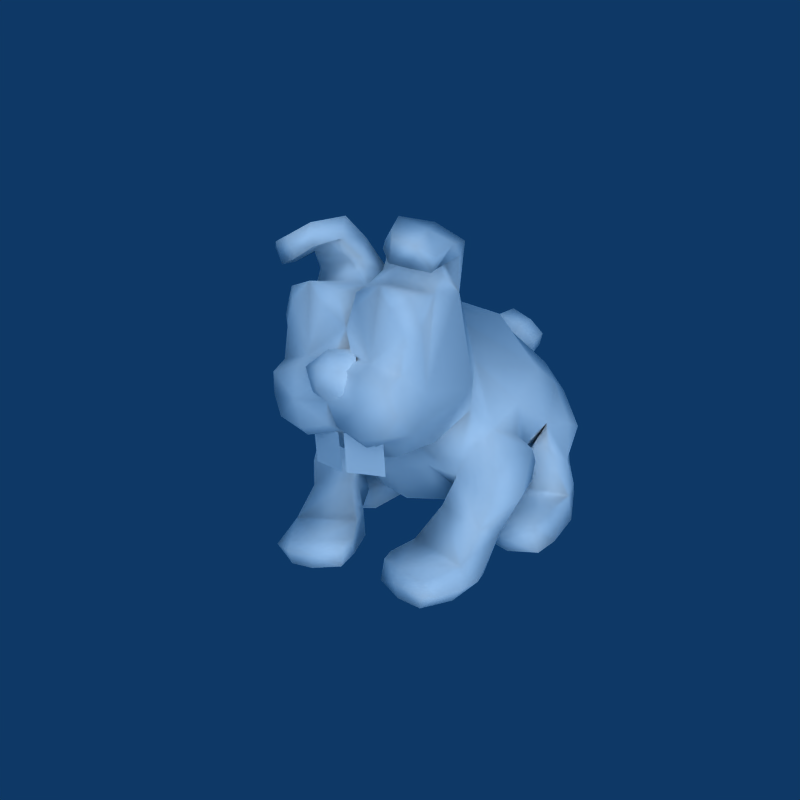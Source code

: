 # Source: Wipf.blend  (saved by Blender 2.49.2; exported with 4.5.12 LTS)
import bpy
from mathutils import Matrix  # noqa: F401  (used for matrix-valued properties, if any)

bpy.ops.wm.read_factory_settings(use_empty=True)
scene = bpy.context.scene
scene.name = 'Wipf'

# ---- collections
col_collection_1 = bpy.data.collections.new('Collection 1'); scene.collection.children.link(col_collection_1)
col_collection_2 = bpy.data.collections.new('Collection 2'); scene.collection.children.link(col_collection_2)
col_collection_3 = bpy.data.collections.new('Collection 3'); scene.collection.children.link(col_collection_3)
col_collection_3.hide_render = True
col_collection_3.hide_viewport = True
col_collection_4 = bpy.data.collections.new('Collection 4'); scene.collection.children.link(col_collection_4)
col_collection_4.hide_render = True
col_collection_4.hide_viewport = True

# ---- materials (node trees are filled in below, after node groups)
mat_wipf = bpy.data.materials.new('Wipf')
mat_wipf.alpha_threshold = 0.0
mat_wipf.diffuse_color = (1.0, 1.0, 1.0, 1.0)
mat_wipf.roughness = 0.5
mat_wipf.specular_intensity = 0.0

# ---- material node trees

# ---- world
world_world = bpy.data.worlds.new('World'); scene.world = world_world
world_world.color = (0.05656, 0.2208, 0.4)
world_world.use_sun_shadow = False
world_world.sun_shadow_jitter_overblur = 0.0
world_world.cycles.sampling_method = 'MANUAL'
world_world.cycles.sample_map_resolution = 256

# ---- cameras
cam_camera_001 = bpy.data.cameras.new('Camera.001')
cam_camera_001.passepartout_alpha = 0.2
cam_camera_001.clip_end = 100.0
cam_camera_001.lens = 35.0
cam_camera_001.show_passepartout = False
cam_camera_001.show_safe_areas = True
cam_camera_001.dof.focus_distance = 0.0
cam_camera_001.dof.aperture_fstop = 128.0
cam_camera = bpy.data.cameras.new('Camera')
cam_camera.passepartout_alpha = 0.2
cam_camera.clip_end = 100.0
cam_camera.lens = 35.0
cam_camera.ortho_scale = 7.314
cam_camera.show_passepartout = False
cam_camera.show_safe_areas = True
cam_camera.dof.focus_distance = 0.0
cam_camera.dof.aperture_fstop = 128.0

# ---- lights
light_lamp_002 = bpy.data.lights.new('Lamp.002', 'SUN')
light_lamp_002.transmission_factor = 0.0
light_lamp_002.angle = 1.571
light_lamp_002.energy = 0.5124
light_lamp_002.shadow_buffer_clip_start = 0.5
light_lamp_002.shadow_soft_size = 1.0
light_lamp_002.shadow_cascade_max_distance = 1000.0
light_lamp_002.cycles.use_multiple_importance_sampling = False
light_lamp_001 = bpy.data.lights.new('Lamp.001', 'SUN')
light_lamp_001.transmission_factor = 0.0
light_lamp_001.angle = 1.571
light_lamp_001.energy = 0.5124
light_lamp_001.shadow_buffer_clip_start = 0.5
light_lamp_001.shadow_soft_size = 1.0
light_lamp_001.shadow_cascade_max_distance = 1000.0
light_lamp_001.cycles.use_multiple_importance_sampling = False
light_lamp = bpy.data.lights.new('Lamp', 'SUN')
light_lamp.transmission_factor = 0.0
light_lamp.angle = 1.571
light_lamp.energy = 0.8781
light_lamp.shadow_buffer_clip_start = 0.5
light_lamp.shadow_soft_size = 1.0
light_lamp.shadow_cascade_max_distance = 1000.0
light_lamp.cycles.use_multiple_importance_sampling = False
light_spot = bpy.data.lights.new('Spot', 'SPOT')
light_spot.transmission_factor = 0.0
light_spot.cutoff_distance = 30.0
light_spot.energy = 87.81
light_spot.shadow_buffer_clip_start = 1.001
light_spot.shadow_soft_size = 1.0
light_spot.shadow_maximum_resolution = 0.006
light_spot.use_absolute_resolution = True
light_spot.spot_size = 1.309
light_spot.cycles.use_multiple_importance_sampling = False

# ---- meshes
me_wipf = bpy.data.meshes.new('Wipf')
me_wipf.from_pydata([(-0.1531, -5.221, 7.419), (-0.0589, 9.735, 34.27), (0.02636, -4.398, 43.43), (0.04166, -18.32, 5.135), (0.08099, -23.88, 13.22), (0.03072, -12.67, 41.74), (7.379, 8.131, 32.25), (9.819, -0.1205, 41.46), (8.122, -16.74, 6.238), (13.52, -9.347, 8.255), (20.88, -5.557, 20.96), (17.12, -17.3, 21.84), (17.87, -19.0, 35.59), (18.09, -5.297, 40.26), (19.83, -9.591, 50.58), (16.09, -12.98, 53.52), (10.58, -17.12, 54.13), (18.08, -19.66, 51.31), (4.092, -6.604, 50.94), (16.81, -0.01723, 13.17), (15.15, 5.184, 23.0), (15.5, -1.285, 39.8), (7.985, -23.73, 11.36), (5.419, -12.11, 42.36), (15.39, -20.78, 13.71), (15.43, -18.89, 41.92), (13.47, -1.023, 46.73), (18.78, -6.036, 47.71), (12.78, -5.193, 54.15), (6.891, -9.52, 55.71), (10.55, -12.66, 50.56), (19.31, -15.31, 48.75), (8.835, -17.91, 50.34), (13.43, -21.21, 52.74), (2.319, -9.882, 44.61), (3.144, -9.567, 46.88), (18.27, -2.842, 50.26), (5.692, -12.84, 51.36), (12.08, -20.6, 48.04), (-0.0001716, 22.06, 32.5), (-0.0002184, 32.36, 27.55), (21.19, 9.256, -3.992), (23.84, 8.889, 13.33), (24.63, 16.76, 19.47), (12.35, 21.77, 30.0), (7.73, -4.508, 0.2071), (28.16, 7.286, 3.619), (27.91, 7.599, -4.186), (25.08, -3.576, 1.824), (29.62, -0.7267, -4.748), (22.68, 2.29, -13.06), (13.35, -4.27, -9.229), (23.83, -8.907, -10.27), (25.35, -2.77, -13.19), (24.12, -8.16, -21.23), (10.38, -6.486, -15.01), (25.27, -12.68, -20.68), (16.49, -16.62, -22.84), (5.483, -17.05, -16.67), (12.58, -22.99, -15.77), (21.5, -23.13, -20.1), (11.85, -24.58, -19.01), (10.67, 46.17, 3.353), (23.7, 27.9, 12.94), (19.88, 42.17, 6.236), (25.83, 20.35, -1.947), (26.59, 31.37, -8.964), (19.72, 30.34, -12.8), (19.21, 22.64, -5.124), (28.44, 25.41, -5.661), (22.83, 34.06, -17.01), (19.0, 32.64, -19.23), (27.58, 31.94, -17.64), (25.06, 15.87, -22.2), (16.13, 16.93, -21.47), (16.51, 5.73, -21.13), (21.94, 16.41, -13.5), (22.07, 4.215, -18.63), (30.93, 13.33, -21.53), (23.19, 13.27, 0.3021), (24.19, 15.17, 3.269), (18.81, 26.9, -3.149), (9.014, 34.62, 22.36), (17.38, 2.617, -6.455), (23.42, 9.045, 5.386), (14.22, -2.452, -5.072), (18.45, -1.281, 4.438), (27.99, 9.173, -0.06992), (25.48, 0.6853, 4.631), (25.36, -6.621, -4.895), (14.36, 0.9366, -13.29), (13.25, -7.28, -7.684), (23.11, -15.98, -16.1), (15.37, -4.152, -22.27), (8.464, -11.64, -15.2), (9.489, -7.494, -21.1), (24.52, -18.18, -19.95), (22.6, -18.82, -22.84), (6.072, -20.21, -16.87), (6.835, -15.14, -21.67), (18.46, -23.67, -17.06), (18.19, -24.52, -23.05), (19.68, -25.56, -19.33), (12.23, -24.19, -22.69), (13.96, 43.39, 12.83), (18.02, 43.94, -6.559), (24.95, 21.25, 4.567), (21.62, 40.86, -4.251), (23.25, 20.34, -12.49), (19.01, 21.78, -7.792), (28.97, 28.48, -12.89), (17.35, 24.83, -20.98), (30.19, 24.59, -20.96), (16.15, 16.49, -14.32), (29.02, 14.09, -14.65), (20.72, 7.941, -13.91), (30.45, 5.819, -21.11), (20.6, 3.217, 8.084), (15.52, -4.387, -1.196), (5.678, -21.42, -21.75), (16.14, 21.76, -12.91), (30.08, 22.88, -13.82), (17.48, 6.559, -15.2), (27.89, 7.372, -15.01), (23.06, 4.691, -22.17), (24.81, 32.47, -19.99), (19.57, 34.54, -9.537), (27.88, 27.3, 3.223), (27.81, 33.12, 0.5436), (-7.379, 8.127, 32.25), (-9.819, -0.1205, 41.46), (-8.122, -16.74, 6.238), (-13.52, -9.347, 8.255), (-20.88, -5.557, 20.96), (-17.87, -19.0, 35.59), (-18.09, -5.297, 40.26), (-21.41, -9.59, 50.58), (-16.09, -12.98, 53.52), (-9.979, -17.19, 55.11), (-12.16, -17.18, 49.55), (-18.08, -19.66, 51.31), (-4.092, -6.604, 50.94), (-7.45, -9.179, 46.55), (-16.81, -0.01723, 13.17), (-15.15, 5.184, 23.0), (-15.5, -1.285, 39.8), (-7.985, -23.73, 11.36), (-15.39, -20.78, 13.71), (-15.43, -18.89, 41.92), (-13.47, -1.023, 46.73), (-18.78, -6.036, 47.71), (-12.78, -5.193, 54.15), (-6.891, -9.52, 55.71), (-10.55, -12.66, 50.56), (-22.27, -15.72, 49.24), (-8.835, -17.91, 50.34), (-13.43, -21.21, 52.74), (-2.319, -9.882, 44.61), (-3.144, -9.567, 46.88), (-18.27, -2.842, 50.26), (-5.692, -12.84, 51.36), (-12.08, -20.6, 48.04), (-21.19, 9.256, -3.992), (-23.84, 8.889, 13.33), (-24.63, 16.76, 19.47), (-12.35, 21.77, 30.0), (-28.16, 7.286, 3.619), (-27.91, 7.599, -4.186), (-25.08, -3.576, 1.824), (-29.62, -0.7267, -4.748), (-22.68, 2.29, -13.06), (-13.35, -4.27, -9.229), (-23.83, -8.907, -10.27), (-25.35, -2.77, -13.19), (-24.12, -8.16, -21.23), (-10.38, -6.486, -15.01), (-25.89, -12.68, -20.68), (-16.49, -16.62, -22.84), (-5.483, -17.05, -16.67), (-12.58, -22.99, -15.77), (-24.05, -23.13, -20.12), (-11.85, -24.58, -19.01), (-10.67, 46.17, 3.353), (-23.7, 27.9, 12.94), (-19.88, 42.17, 6.236), (-24.95, 19.57, -1.478), (-26.59, 31.37, -8.964), (-19.72, 30.34, -12.8), (-19.21, 22.64, -5.124), (-29.62, 25.82, -4.171), (-22.83, 34.06, -17.01), (-19.0, 32.64, -19.23), (-27.58, 31.94, -17.64), (-25.11, 15.87, -22.21), (-16.13, 16.93, -21.47), (-16.51, 5.73, -21.13), (-21.94, 16.41, -13.5), (-22.07, 4.215, -18.63), (-30.93, 13.33, -21.53), (-23.19, 13.27, 0.3021), (-24.19, 15.17, 3.269), (-9.014, 34.62, 22.36), (-17.38, 2.617, -6.455), (-23.42, 9.045, 5.386), (-14.22, -2.452, -5.072), (-18.45, -1.281, 4.438), (-27.99, 9.173, -0.06992), (-25.48, 0.6853, 4.631), (-25.36, -6.621, -4.895), (-14.36, 0.9366, -13.29), (-13.25, -7.28, -7.684), (-23.72, -15.98, -16.1), (-15.37, -4.152, -22.27), (-8.464, -11.64, -15.2), (-9.489, -7.494, -21.1), (-25.95, -18.18, -19.95), (-22.6, -18.82, -22.84), (-6.072, -20.21, -16.87), (-6.835, -15.14, -21.67), (-18.46, -23.67, -17.06), (-18.19, -24.52, -23.05), (-18.3, -25.56, -19.33), (-12.23, -24.19, -22.69), (-13.96, 43.39, 12.83), (-18.02, 43.94, -6.559), (-24.95, 21.25, 4.567), (-21.62, 40.86, -4.251), (-23.25, 20.34, -12.49), (-20.53, 20.43, -5.733), (-28.97, 28.48, -12.89), (-17.35, 24.83, -20.98), (-30.19, 24.59, -20.96), (-16.15, 16.49, -14.32), (-29.02, 14.09, -14.65), (-20.72, 7.941, -13.91), (-30.45, 5.819, -21.11), (-20.6, 3.217, 8.084), (-15.52, -4.387, -1.196), (-5.678, -21.42, -21.75), (-16.14, 21.76, -12.91), (-30.08, 22.88, -13.82), (-17.48, 6.559, -15.2), (-27.89, 7.372, -15.01), (-23.06, 4.691, -22.17), (-24.81, 32.47, -19.99), (-19.57, 34.54, -9.537), (-28.68, 25.72, 4.361), (-28.61, 33.12, 0.543), (-3.629, 40.94, 17.95), (-5.256, 44.24, 15.08), (3.629, 40.94, 17.95), (0.01083, -18.25, 29.52), (15.34, -21.26, 34.1), (9.111, -19.97, 43.52), (0.03537, -20.25, 34.21), (15.47, -23.08, 26.81), (2.266, -21.76, 28.79), (2.343, -18.89, 41.65), (12.83, -21.76, 39.3), (4.368, -21.76, 39.11), (16.99, -19.52, 29.96), (-15.34, -21.26, 34.1), (-9.111, -19.97, 43.52), (-2.343, -18.89, 41.65), (-12.83, -21.76, 39.3), (-4.368, -21.76, 39.11), (-16.99, -19.52, 29.96), (0.1124, -30.04, 28.69), (0.1124, -26.33, 31.35), (0.1124, -30.77, 24.19), (5.998, -24.97, 25.55), (4.253, -22.75, 29.13), (4.253, -27.19, 21.97), (4.253, -28.55, 27.77), (12.16, -17.18, 49.55), (7.45, -9.179, 46.55), (15.69, -10.78, 40.74), (15.71, -8.639, 44.8), (18.4, -13.84, 46.2), (15.8, -18.88, 46.91), (16.56, -9.55, 48.04), (19.33, -17.11, 46.03), (-5.998, -24.97, 25.55), (-4.253, -22.75, 29.13), (-4.253, -27.19, 21.97), (-4.253, -28.55, 27.77), (-15.69, -10.78, 40.74), (-5.419, -12.11, 42.36), (-15.71, -8.639, 44.8), (-18.4, -13.84, 46.2), (-15.8, -18.88, 46.91), (-16.56, -9.55, 48.04), (-19.33, -17.11, 46.03), (0.03623, -27.79, 20.63), (7.943, -25.86, 11.57), (8.122, -28.65, 20.43), (7.988, -27.81, 13.76), (16.5, -26.18, 19.61), (7.928, -27.2, 27.1), (14.03, -27.38, 15.27), (14.85, -27.4, 25.16), (1.258, -26.92, 15.42), (7e-05, 27.58, -14.67), (-5e-05, 47.31, -2.223), (0.0, -2.538, -10.95), (0.0, -5.302, 0.5881), (-0.00011, 10.69, -15.64), (18.42, 22.28, -2.911), (8.983, 0.1016, -10.31), (16.53, 34.97, -8.532), (9.782, 42.92, -6.765), (8.671, 13.57, -12.89), (13.99, 21.69, -8.789), (-7.943, -25.86, 11.57), (-17.12, -17.3, 21.84), (-8.122, -28.65, 20.43), (-7.988, -27.81, 13.76), (-15.47, -23.08, 26.81), (-16.5, -26.18, 19.61), (-7.928, -27.2, 27.1), (-14.03, -27.38, 15.27), (-14.85, -27.4, 25.16), (-1.258, -26.92, 15.42), (-18.42, 22.28, -2.911), (-8.983, 0.1016, -10.31), (-7.73, -4.508, 0.2071), (-13.99, 21.69, -8.789), (-9.782, 42.92, -6.765), (-8.671, 13.57, -12.89), (-18.81, 26.9, -3.149), (-16.53, 34.97, -8.532), (-0.0001, 40.08, 19.54), (-4.016, 45.28, 11.52), (0.0, 45.71, 9.417), (4.016, 45.28, 11.52), (5.256, 44.24, 15.08), (-0.00012, 43.36, 24.52), (-5.779, 44.71, 21.99), (-8.37, 48.46, 17.1), (-6.396, 50.29, 12.4), (0.0, 50.59, 9.0), (6.396, 50.29, 12.4), (8.37, 48.46, 17.1), (5.779, 44.71, 21.99), (-6e-05, 52.14, 24.63), (-5.779, 51.34, 22.1), (-8.37, 53.25, 18.04), (-6.396, 55.34, 14.13), (0.0, 57.41, 11.42), (6.396, 55.34, 14.13), (8.37, 53.25, 18.04), (5.779, 51.34, 22.1), (0.0, 57.62, 18.77), (8.216, -23.35, 28.51), (-8.216, -23.35, 28.51), (-2.266, -21.76, 28.79), (9.668, -22.54, 13.2), (9.668, -22.54, 4.259), (0.9753, -24.61, 4.259), (0.9813, -24.64, 13.19), (-0.3614, -24.56, 4.118), (-9.062, -22.53, 4.049), (-9.153, -22.62, 12.98), (-0.4439, -24.62, 13.05), (0.05631, -25.66, 27.92)], [], [(7, 21, 20), (6, 7, 20), (22, 8, 24), (8, 22, 4), (3, 8, 4), (8, 9, 24), (9, 0, 19), (0, 9, 8), (0, 8, 3), (22, 294, 4), (294, 22, 24), (25, 12, 276), (253, 25, 276), (23, 253, 276), (253, 23, 5), (257, 253, 5), (254, 257, 5), (13, 277, 276), (26, 13, 21), (13, 26, 36), (27, 13, 36), (13, 27, 280), (277, 13, 280), (14, 27, 36), (14, 31, 281), (278, 14, 281), (15, 14, 36), (28, 15, 36), (15, 28, 29), (16, 15, 29), (15, 16, 33), (17, 15, 33), (15, 17, 31), (14, 15, 31), (16, 29, 37), (32, 16, 37), (16, 32, 38), (33, 16, 38), (274, 32, 37), (30, 274, 37), (274, 279, 38), (32, 274, 38), (17, 33, 38), (279, 17, 38), (17, 279, 281), (31, 17, 281), (28, 18, 29), (18, 7, 2), (34, 2, 5), (2, 34, 35), (18, 2, 35), (18, 35, 37), (29, 18, 37), (34, 275, 35), (275, 34, 5), (23, 275, 5), (275, 30, 37), (35, 275, 37), (11, 276, 12), (260, 11, 12), (260, 255, 11), (36, 26, 18), (18, 28, 36), (26, 21, 7), (7, 18, 26), (1, 2, 7), (7, 6, 1), (278, 280, 27), (27, 14, 278), (24, 9, 10), (10, 11, 24), (19, 20, 10), (10, 9, 19), (21, 13, 10), (20, 21, 10), (13, 11, 10), (276, 11, 13), (80, 79, 307), (106, 80, 307), (81, 106, 307), (106, 43, 42), (80, 106, 42), (79, 80, 42), (84, 79, 42), (117, 84, 42), (106, 63, 43), (85, 118, 45), (42, 43, 20), (117, 42, 20), (19, 117, 20), (43, 44, 6), (20, 43, 6), (44, 39, 1), (6, 44, 1), (118, 0, 45), (45, 0, 305), (86, 117, 19), (118, 86, 19), (0, 118, 19), (117, 88, 46), (84, 117, 46), (79, 84, 46), (87, 79, 46), (79, 87, 47), (41, 79, 47), (118, 89, 48), (86, 118, 48), (117, 86, 48), (88, 117, 48), (50, 47, 49), (48, 89, 49), (90, 83, 50), (93, 90, 50), (54, 93, 50), (83, 90, 51), (85, 83, 51), (118, 85, 51), (91, 118, 51), (94, 91, 51), (55, 94, 51), (93, 55, 51), (90, 93, 51), (118, 91, 52), (89, 118, 52), (50, 49, 53), (54, 50, 53), (56, 54, 53), (99, 94, 55), (95, 99, 55), (93, 95, 55), (92, 96, 56), (97, 54, 56), (96, 97, 56), (95, 93, 57), (99, 95, 57), (94, 99, 58), (119, 98, 58), (99, 119, 58), (100, 92, 59), (58, 98, 59), (92, 100, 60), (96, 92, 60), (97, 96, 60), (101, 97, 60), (102, 101, 60), (100, 102, 60), (97, 101, 57), (119, 99, 57), (103, 119, 57), (101, 103, 57), (59, 98, 61), (100, 59, 61), (102, 100, 61), (101, 102, 61), (103, 101, 61), (119, 103, 61), (98, 119, 61), (310, 303, 62), (62, 104, 64), (104, 63, 64), (120, 108, 65), (109, 120, 65), (109, 106, 68), (106, 109, 65), (107, 69, 66), (105, 107, 66), (110, 66, 69), (120, 67, 71), (111, 120, 71), (121, 112, 72), (110, 121, 72), (112, 78, 73), (74, 111, 73), (75, 74, 73), (78, 116, 73), (120, 111, 74), (113, 120, 74), (122, 113, 74), (75, 122, 74), (77, 122, 75), (122, 115, 76), (113, 122, 76), (120, 113, 76), (108, 120, 76), (121, 108, 76), (114, 121, 76), (123, 114, 76), (115, 123, 76), (123, 115, 77), (115, 122, 77), (123, 116, 78), (114, 123, 78), (121, 114, 78), (112, 121, 78), (116, 123, 77), (59, 92, 94), (94, 58, 59), (104, 82, 63), (124, 77, 75), (75, 73, 124), (116, 77, 124), (124, 73, 116), (65, 69, 106), (70, 71, 67), (65, 108, 121), (69, 65, 121), (110, 69, 121), (110, 72, 70), (70, 66, 110), (67, 66, 70), (71, 70, 125), (125, 73, 111), (111, 71, 125), (112, 73, 125), (125, 72, 112), (70, 72, 125), (81, 307, 309), (66, 67, 126), (105, 66, 126), (126, 309, 105), (64, 105, 62), (107, 105, 64), (67, 120, 68), (120, 109, 68), (310, 62, 105), (105, 309, 310), (81, 126, 67), (68, 81, 67), (106, 81, 68), (309, 126, 81), (63, 82, 43), (82, 44, 43), (40, 39, 44), (82, 40, 44), (127, 63, 106), (106, 69, 127), (107, 64, 128), (128, 69, 107), (127, 69, 128), (127, 128, 64), (64, 63, 127), (47, 50, 41), (50, 83, 41), (49, 87, 46), (88, 49, 46), (87, 49, 47), (49, 88, 48), (52, 53, 49), (89, 52, 49), (91, 92, 52), (94, 92, 91), (57, 93, 54), (54, 97, 57), (92, 53, 52), (92, 56, 53), (144, 145, 130), (129, 144, 130), (147, 131, 146), (4, 146, 131), (3, 4, 131), (147, 132, 131), (143, 0, 132), (132, 0, 131), (131, 0, 3), (4, 313, 146), (147, 146, 313), (286, 134, 148), (286, 148, 262), (287, 286, 262), (5, 287, 262), (263, 5, 262), (5, 263, 254), (286, 288, 135), (149, 145, 135), (159, 149, 135), (150, 159, 135), (291, 150, 135), (288, 291, 135), (159, 150, 136), (292, 154, 136), (289, 292, 136), (159, 136, 137), (151, 159, 137), (152, 151, 137), (138, 152, 137), (156, 138, 137), (140, 156, 137), (154, 140, 137), (136, 154, 137), (160, 152, 138), (155, 160, 138), (161, 155, 138), (156, 161, 138), (160, 155, 139), (153, 160, 139), (161, 290, 139), (155, 161, 139), (161, 156, 140), (290, 161, 140), (292, 290, 140), (154, 292, 140), (152, 141, 151), (2, 130, 141), (5, 2, 157), (158, 157, 2), (141, 158, 2), (160, 158, 141), (152, 160, 141), (158, 142, 157), (5, 157, 142), (287, 5, 142), (160, 153, 142), (158, 160, 142), (134, 286, 314), (266, 134, 314), (314, 317, 266), (141, 149, 159), (159, 151, 141), (130, 145, 149), (149, 141, 130), (130, 2, 1), (1, 129, 130), (150, 291, 289), (289, 136, 150), (133, 132, 147), (147, 314, 133), (133, 144, 143), (143, 132, 133), (133, 135, 145), (133, 145, 144), (133, 314, 135), (135, 314, 286), (323, 199, 200), (323, 200, 225), (329, 323, 225), (163, 164, 225), (200, 163, 225), (163, 200, 199), (203, 163, 199), (163, 203, 236), (164, 183, 225), (325, 237, 204), (144, 164, 163), (144, 163, 236), (143, 144, 236), (129, 165, 164), (129, 164, 144), (1, 39, 165), (1, 165, 129), (0, 237, 325), (0, 325, 305), (143, 236, 205), (143, 205, 237), (0, 143, 237), (166, 207, 236), (203, 166, 236), (166, 203, 199), (206, 166, 199), (167, 206, 199), (162, 167, 199), (168, 208, 237), (205, 168, 237), (168, 205, 236), (207, 168, 236), (169, 167, 170), (169, 208, 168), (170, 202, 209), (170, 209, 212), (174, 170, 212), (171, 209, 202), (204, 171, 202), (171, 204, 237), (210, 171, 237), (171, 210, 213), (175, 171, 213), (171, 175, 212), (209, 171, 212), (172, 210, 237), (208, 172, 237), (173, 169, 170), (173, 170, 174), (176, 173, 174), (175, 213, 218), (214, 175, 218), (175, 214, 212), (176, 215, 211), (176, 174, 216), (176, 216, 215), (177, 212, 214), (177, 214, 218), (178, 218, 213), (178, 217, 238), (218, 178, 238), (179, 211, 219), (179, 217, 178), (180, 219, 211), (215, 180, 211), (180, 215, 216), (220, 180, 216), (180, 220, 221), (180, 221, 219), (177, 220, 216), (177, 218, 238), (222, 177, 238), (177, 222, 220), (181, 217, 179), (181, 179, 219), (221, 181, 219), (181, 221, 220), (222, 181, 220), (181, 222, 238), (217, 181, 238), (182, 303, 327), (184, 223, 182), (184, 183, 223), (185, 227, 239), (228, 185, 239), (188, 225, 228), (185, 228, 225), (186, 189, 226), (186, 226, 224), (189, 186, 229), (191, 187, 239), (230, 191, 239), (192, 231, 240), (229, 192, 240), (193, 198, 231), (193, 230, 194), (193, 194, 195), (193, 235, 198), (194, 230, 239), (232, 194, 239), (194, 232, 241), (195, 194, 241), (195, 241, 197), (196, 234, 241), (232, 196, 241), (196, 232, 239), (227, 196, 239), (196, 227, 240), (233, 196, 240), (196, 233, 242), (234, 196, 242), (197, 234, 242), (197, 241, 234), (198, 235, 242), (233, 198, 242), (198, 233, 240), (231, 198, 240), (197, 242, 235), (213, 211, 179), (179, 178, 213), (183, 201, 223), (195, 197, 243), (243, 193, 195), (243, 197, 235), (235, 193, 243), (225, 189, 185), (187, 191, 190), (240, 227, 185), (240, 185, 189), (229, 240, 189), (190, 192, 229), (229, 186, 190), (190, 186, 187), (244, 190, 191), (230, 193, 244), (244, 191, 230), (244, 193, 231), (231, 192, 244), (244, 192, 190), (245, 187, 186), (245, 186, 224), (224, 330, 245), (182, 224, 184), (184, 224, 226), (188, 239, 187), (188, 228, 239), (224, 182, 327), (327, 330, 224), (187, 245, 329), (187, 329, 188), (188, 329, 225), (329, 245, 330), (164, 201, 183), (164, 165, 201), (165, 39, 40), (165, 40, 201), (225, 183, 246), (246, 189, 225), (247, 184, 226), (226, 189, 247), (247, 189, 246), (184, 247, 246), (246, 183, 184), (162, 170, 167), (162, 202, 170), (166, 206, 169), (166, 169, 207), (167, 169, 206), (168, 207, 169), (169, 173, 172), (169, 172, 208), (172, 211, 210), (210, 211, 213), (174, 212, 177), (177, 216, 174), (172, 173, 211), (173, 176, 211), (331, 40, 82), (250, 331, 82), (248, 201, 40), (331, 248, 40), (249, 223, 201), (248, 249, 201), (332, 182, 223), (249, 332, 223), (333, 303, 182), (332, 333, 182), (334, 62, 303), (333, 334, 303), (335, 104, 62), (334, 335, 62), (250, 82, 104), (335, 250, 104), (252, 12, 25), (258, 252, 25), (259, 253, 257), (253, 258, 25), (254, 251, 256), (254, 259, 257), (353, 255, 252), (252, 258, 353), (353, 259, 254), (254, 256, 353), (353, 258, 253), (253, 259, 353), (260, 12, 252), (252, 255, 260), (148, 134, 261), (264, 148, 261), (265, 263, 262), (148, 264, 262), (355, 251, 254), (263, 265, 254), (261, 317, 354), (354, 264, 261), (254, 265, 354), (354, 355, 254), (262, 264, 354), (354, 265, 262), (261, 134, 266), (266, 317, 261), (251, 268, 271), (271, 273, 270), (271, 268, 273), (268, 267, 273), (293, 272, 269), (272, 270, 273), (272, 273, 269), (269, 273, 267), (274, 30, 280), (278, 274, 280), (274, 278, 281), (279, 274, 281), (275, 23, 276), (277, 275, 276), (275, 277, 280), (30, 275, 280), (268, 251, 283), (282, 285, 283), (285, 268, 283), (285, 267, 268), (269, 284, 293), (285, 282, 284), (269, 285, 284), (267, 285, 269), (291, 153, 139), (289, 291, 139), (292, 289, 139), (290, 292, 139), (286, 287, 142), (288, 286, 142), (291, 288, 142), (153, 291, 142), (294, 24, 299), (296, 294, 299), (294, 296, 301), (4, 294, 301), (353, 256, 364), (298, 353, 364), (353, 298, 300), (255, 353, 300), (293, 4, 301), (297, 255, 300), (293, 295, 364), (293, 301, 295), (295, 298, 364), (295, 301, 296), (295, 299, 297), (295, 296, 299), (295, 297, 300), (295, 300, 298), (11, 255, 297), (297, 299, 24), (24, 11, 297), (309, 312, 302), (310, 309, 302), (303, 310, 302), (311, 306, 302), (312, 311, 302), (312, 309, 307), (79, 312, 307), (311, 83, 308), (306, 311, 308), (304, 306, 308), (312, 79, 41), (311, 312, 41), (83, 311, 41), (83, 85, 45), (308, 83, 45), (304, 308, 45), (305, 304, 45), (320, 147, 313), (316, 320, 313), (322, 316, 313), (4, 322, 313), (364, 355, 354), (319, 364, 354), (321, 319, 354), (317, 321, 354), (4, 293, 322), (321, 317, 318), (315, 293, 364), (322, 293, 315), (364, 319, 315), (316, 322, 315), (318, 320, 315), (320, 316, 315), (321, 318, 315), (319, 321, 315), (318, 317, 314), (147, 320, 318), (318, 314, 147), (302, 330, 327), (302, 327, 303), (302, 306, 328), (302, 328, 326), (199, 323, 326), (324, 202, 328), (324, 328, 306), (304, 324, 306), (162, 199, 326), (162, 326, 328), (202, 162, 328), (325, 204, 202), (324, 325, 202), (325, 324, 304), (305, 325, 304), (326, 330, 302), (326, 323, 329), (330, 326, 329), (336, 331, 250), (343, 336, 250), (337, 248, 331), (336, 337, 331), (338, 249, 248), (337, 338, 248), (339, 332, 249), (338, 339, 249), (340, 333, 332), (339, 340, 332), (341, 334, 333), (340, 341, 333), (342, 335, 334), (341, 342, 334), (343, 250, 335), (342, 343, 335), (344, 336, 343), (351, 344, 343), (345, 337, 336), (344, 345, 336), (346, 338, 337), (345, 346, 337), (347, 339, 338), (346, 347, 338), (348, 340, 339), (347, 348, 339), (349, 341, 340), (348, 349, 340), (350, 342, 341), (349, 350, 341), (351, 343, 342), (350, 351, 342), (351, 352, 344), (344, 352, 345), (345, 352, 346), (346, 352, 347), (347, 352, 348), (348, 352, 349), (349, 352, 350), (350, 352, 351), (358, 357, 359), (357, 356, 359), (362, 360, 363), (361, 360, 362), (251, 364, 256), (355, 364, 251)])
me_wipf.polygons.foreach_set('use_smooth', [True] * 708)
_uv = me_wipf.uv_layers.new(name='UVTex')
_uv.uv.foreach_set('vector', [0.4043, 0.3828, 0.3809, 0.3887, 0.3359, 0.3105, 0.4043, 0.3203, 0.4043, 0.3828, 0.3359, 0.3105, 0.2246, 0.4473, 0.2109, 0.416, 0.25, 0.4277, 0.2109, 0.416, 0.2246, 0.4473, 0.2051, 0.4707, 0.1816, 0.4316, 0.2109, 0.416, 0.2051, 0.4707, 0.2109, 0.416, 0.2246, 0.3789, 0.25, 0.4277, 0.2246, 0.3789, 0.1621, 0.3789, 0.2539, 0.3105, 0.1621, 0.3789, 0.2246, 0.3789, 0.2109, 0.416, 0.1621, 0.3789, 0.2109, 0.416, 0.1816, 0.4316, 0.2246, 0.4473, 0.2305, 0.4512, 0.2051, 0.4707, 0.2305, 0.4512, 0.2246, 0.4473, 0.25, 0.4277, 0.3711, 0.4609, 0.3418, 0.4512, 0.375, 0.4219, 0.3945, 0.4707, 0.3711, 0.4609, 0.375, 0.4219, 0.4199, 0.4355, 0.3945, 0.4707, 0.375, 0.4219, 0.3945, 0.4707, 0.4199, 0.4355, 0.4473, 0.4434, 0.4277, 0.4707, 0.3945, 0.4707, 0.4473, 0.4434, 0.4551, 0.5, 0.4277, 0.4707, 0.4473, 0.4434, 0.7472, 0.8031, 0.7203, 0.7734, 0.7511, 0.7723, 0.7376, 0.9177, 0.7162, 0.9708, 0.7485, 0.9615, 0.7162, 0.9708, 0.7376, 0.9177, 0.7103, 0.9141, 0.6951, 0.9278, 0.7162, 0.9708, 0.7103, 0.9141, 0.7472, 0.8031, 0.7022, 0.8005, 0.6942, 0.7708, 0.7203, 0.7734, 0.7472, 0.8031, 0.6942, 0.7708, 0.6813, 0.9064, 0.6951, 0.9278, 0.7103, 0.9141, 0.6813, 0.9064, 0.6527, 0.8933, 0.6299, 0.8974, 0.6468, 0.9131, 0.6813, 0.9064, 0.6299, 0.8974, 0.6793, 0.8794, 0.6813, 0.9064, 0.7103, 0.9141, 0.712, 0.8852, 0.6793, 0.8794, 0.7103, 0.9141, 0.6793, 0.8794, 0.712, 0.8852, 0.7141, 0.858, 0.6782, 0.8476, 0.6793, 0.8794, 0.7141, 0.858, 0.6793, 0.8794, 0.6782, 0.8476, 0.6587, 0.8546, 0.651, 0.8703, 0.6793, 0.8794, 0.6587, 0.8546, 0.6793, 0.8794, 0.651, 0.8703, 0.6527, 0.8933, 0.6813, 0.9064, 0.6793, 0.8794, 0.6527, 0.8933, 0.6782, 0.8476, 0.7141, 0.858, 0.7162, 0.8247, 0.6698, 0.8229, 0.6782, 0.8476, 0.7162, 0.8247, 0.6782, 0.8476, 0.6698, 0.8229, 0.6343, 0.8321, 0.6587, 0.8546, 0.6782, 0.8476, 0.6343, 0.8321, 0.6587, 0.7195, 0.6614, 0.6991, 0.6954, 0.6907, 0.6878, 0.7188, 0.6587, 0.7195, 0.6954, 0.6907, 0.6587, 0.7195, 0.6372, 0.7382, 0.6374, 0.7135, 0.6614, 0.6991, 0.6587, 0.7195, 0.6374, 0.7135, 0.651, 0.8703, 0.6587, 0.8546, 0.6343, 0.8321, 0.623, 0.8652, 0.651, 0.8703, 0.6343, 0.8321, 0.651, 0.8703, 0.623, 0.8652, 0.6299, 0.8974, 0.6527, 0.8933, 0.651, 0.8703, 0.6299, 0.8974, 0.712, 0.8852, 0.7469, 0.8586, 0.7141, 0.858, 0.7469, 0.8586, 0.7766, 0.9286, 0.8023, 0.8595, 0.7796, 0.8239, 0.8023, 0.8595, 0.8018, 0.8007, 0.8023, 0.8595, 0.7796, 0.8239, 0.7638, 0.8301, 0.7469, 0.8586, 0.8023, 0.8595, 0.7638, 0.8301, 0.7469, 0.8586, 0.7638, 0.8301, 0.7162, 0.8247, 0.7141, 0.858, 0.7469, 0.8586, 0.7162, 0.8247, 0.7447, 0.6863, 0.7251, 0.7134, 0.7304, 0.6877, 0.7251, 0.7134, 0.7447, 0.6863, 0.7715, 0.6796, 0.7588, 0.7088, 0.7251, 0.7134, 0.7715, 0.6796, 0.7251, 0.7134, 0.6878, 0.7188, 0.6954, 0.6907, 0.7304, 0.6877, 0.7251, 0.7134, 0.6954, 0.6907, 0.2891, 0.4219, 0.375, 0.4219, 0.3418, 0.4512, 0.3164, 0.4473, 0.2891, 0.4219, 0.3418, 0.4512, 0.3164, 0.4473, 0.2969, 0.4551, 0.2891, 0.4219, 0.7103, 0.9141, 0.7376, 0.9177, 0.7469, 0.8586, 0.7469, 0.8586, 0.712, 0.8852, 0.7103, 0.9141, 0.7376, 0.9177, 0.7485, 0.9615, 0.7766, 0.9286, 0.7766, 0.9286, 0.7469, 0.8586, 0.7376, 0.9177, 0.4473, 0.3203, 0.4473, 0.4023, 0.4043, 0.3828, 0.4043, 0.3828, 0.4043, 0.3203, 0.4473, 0.3203, 0.6577, 0.7658, 0.6942, 0.7708, 0.7022, 0.8005, 0.6951, 0.9278, 0.6813, 0.9064, 0.6468, 0.9131, 0.25, 0.4277, 0.2246, 0.3789, 0.2969, 0.3633, 0.2969, 0.3633, 0.2891, 0.4219, 0.25, 0.4277, 0.2539, 0.3105, 0.3359, 0.3105, 0.2969, 0.3633, 0.2969, 0.3633, 0.2246, 0.3789, 0.2539, 0.3105, 0.3809, 0.3887, 0.3711, 0.4023, 0.2969, 0.3633, 0.3359, 0.3105, 0.3809, 0.3887, 0.2969, 0.3633, 0.3711, 0.4023, 0.2891, 0.4219, 0.2969, 0.3633, 0.375, 0.4219, 0.2891, 0.4219, 0.3711, 0.4023, 0.3125, 0.7852, 0.3242, 0.7812, 0.3438, 0.8203, 0.3047, 0.8066, 0.3125, 0.7852, 0.3438, 0.8203, 0.3418, 0.8477, 0.3047, 0.8066, 0.3438, 0.8203, 0.2812, 0.1699, 0.3281, 0.2324, 0.2812, 0.2461, 0.2578, 0.1895, 0.2812, 0.1699, 0.2812, 0.2461, 0.2383, 0.1895, 0.2578, 0.1895, 0.2812, 0.2461, 0.2441, 0.2227, 0.2383, 0.1895, 0.2812, 0.2461, 0.2344, 0.2656, 0.2441, 0.2227, 0.2812, 0.2461, 0.2812, 0.1699, 0.3359, 0.1797, 0.3281, 0.2324, 0.123, 0.2969, 0.1465, 0.2852, 0.1426, 0.3359, 0.2812, 0.2461, 0.3281, 0.2324, 0.3359, 0.3105, 0.2344, 0.2656, 0.2812, 0.2461, 0.3359, 0.3105, 0.2539, 0.3105, 0.2344, 0.2656, 0.3359, 0.3105, 0.3281, 0.2324, 0.3945, 0.2422, 0.4043, 0.3203, 0.3359, 0.3105, 0.3281, 0.2324, 0.4043, 0.3203, 0.3945, 0.2422, 0.4473, 0.252, 0.4473, 0.3203, 0.4043, 0.3203, 0.3945, 0.2422, 0.4473, 0.3203, 0.1465, 0.2852, 0.1621, 0.3789, 0.1426, 0.3359, 0.1426, 0.3359, 0.1621, 0.3789, 0.1309, 0.3691, 0.1953, 0.2812, 0.2344, 0.2656, 0.2539, 0.3105, 0.1465, 0.2852, 0.1953, 0.2812, 0.2539, 0.3105, 0.1621, 0.3789, 0.1465, 0.2852, 0.2539, 0.3105, 0.2344, 0.2656, 0.2051, 0.2422, 0.2207, 0.2188, 0.2441, 0.2227, 0.2344, 0.2656, 0.2207, 0.2188, 0.2383, 0.1895, 0.2441, 0.2227, 0.2207, 0.2188, 0.2207, 0.2031, 0.2383, 0.1895, 0.2207, 0.2188, 0.2383, 0.1895, 0.2207, 0.2031, 0.2051, 0.1934, 0.2207, 0.1699, 0.2383, 0.1895, 0.2051, 0.1934, 0.1465, 0.2852, 0.1523, 0.2266, 0.1816, 0.2422, 0.1953, 0.2812, 0.1465, 0.2852, 0.1816, 0.2422, 0.2344, 0.2656, 0.1953, 0.2812, 0.1816, 0.2422, 0.2051, 0.2422, 0.2344, 0.2656, 0.1816, 0.2422, 0.1719, 0.166, 0.2051, 0.1934, 0.1816, 0.209, 0.1816, 0.2422, 0.1523, 0.2266, 0.1816, 0.209, 0.3457, 0.6953, 0.3652, 0.7266, 0.3223, 0.7188, 0.3184, 0.6641, 0.3457, 0.6953, 0.3223, 0.7188, 0.1035, 0.1543, 0.1035, 0.1133, 0.1719, 0.166, 0.3652, 0.7266, 0.3457, 0.6953, 0.3691, 0.6836, 0.3809, 0.6992, 0.3652, 0.7266, 0.3691, 0.6836, 0.1465, 0.2852, 0.123, 0.2969, 0.1035, 0.2852, 0.1074, 0.2695, 0.1465, 0.2852, 0.1035, 0.2852, 0.06055, 0.2617, 0.1074, 0.2695, 0.1035, 0.2852, 0.3535, 0.6602, 0.3652, 0.6445, 0.3691, 0.6836, 0.3184, 0.6641, 0.3535, 0.6602, 0.3691, 0.6836, 0.3457, 0.6953, 0.3184, 0.6641, 0.3691, 0.6836, 0.1465, 0.2852, 0.1074, 0.2695, 0.123, 0.209, 0.1523, 0.2266, 0.1465, 0.2852, 0.123, 0.209, 0.1719, 0.166, 0.1816, 0.209, 0.1465, 0.1797, 0.1035, 0.1543, 0.1719, 0.166, 0.1465, 0.1797, 0.08789, 0.1699, 0.1035, 0.1543, 0.1465, 0.1797, 0.3516, 0.6211, 0.3652, 0.6445, 0.3535, 0.6602, 0.3379, 0.6445, 0.3516, 0.6211, 0.3535, 0.6602, 0.3184, 0.6641, 0.3379, 0.6445, 0.3535, 0.6602, 0.08008, 0.1934, 0.07031, 0.1797, 0.08789, 0.1699, 0.06055, 0.166, 0.1035, 0.1543, 0.08789, 0.1699, 0.07031, 0.1797, 0.06055, 0.166, 0.08789, 0.1699, 0.3379, 0.6445, 0.3184, 0.6641, 0.3125, 0.6133, 0.3516, 0.6211, 0.3379, 0.6445, 0.3125, 0.6133, 0.3652, 0.6445, 0.3516, 0.6211, 0.3711, 0.6172, 0.3594, 0.5977, 0.375, 0.6055, 0.3711, 0.6172, 0.3516, 0.6211, 0.3594, 0.5977, 0.3711, 0.6172, 0.0527, 0.1968, 0.08008, 0.1934, 0.04171, 0.2163, 0.03125, 0.2578, 0.02148, 0.2422, 0.04171, 0.2163, 0.08008, 0.1934, 0.0527, 0.1968, 0.04492, 0.1836, 0.07031, 0.1797, 0.08008, 0.1934, 0.04492, 0.1836, 0.06055, 0.166, 0.07031, 0.1797, 0.04492, 0.1836, 0.02734, 0.1797, 0.06055, 0.166, 0.04492, 0.1836, 0.04429, 0.1848, 0.02734, 0.1797, 0.04492, 0.1836, 0.0527, 0.1968, 0.04429, 0.1848, 0.04492, 0.1836, 0.2891, 0.6035, 0.3086, 0.5801, 0.3125, 0.6133, 0.3594, 0.5977, 0.3516, 0.6211, 0.3125, 0.6133, 0.332, 0.582, 0.3594, 0.5977, 0.3125, 0.6133, 0.3086, 0.5801, 0.332, 0.582, 0.3125, 0.6133, 0.04171, 0.2163, 0.02148, 0.2422, 0.02734, 0.21, 0.0527, 0.1968, 0.04171, 0.2163, 0.02734, 0.21, 0.04429, 0.1848, 0.0527, 0.1968, 0.02734, 0.21, 0.02734, 0.1797, 0.04429, 0.1848, 0.02734, 0.21, 0.01172, 0.2031, 0.02734, 0.1797, 0.02734, 0.21, 0.0, 0.2324, 0.01172, 0.2031, 0.02734, 0.21, 0.02148, 0.2422, 0.0, 0.2324, 0.02734, 0.21, 0.3887, 0.05273, 0.4434, 0.06836, 0.4043, 0.1016, 0.4043, 0.1016, 0.3945, 0.1406, 0.3711, 0.1191, 0.3945, 0.1406, 0.3359, 0.1797, 0.3711, 0.1191, 0.1816, 0.1504, 0.2012, 0.1152, 0.2578, 0.1465, 0.2148, 0.1543, 0.1816, 0.1504, 0.2578, 0.1465, 0.3145, 0.8672, 0.3047, 0.8066, 0.3184, 0.8555, 0.2812, 0.1699, 0.2148, 0.1543, 0.2578, 0.1465, 0.3457, 0.08789, 0.2695, 0.1074, 0.293, 0.07617, 0.3613, 0.07617, 0.3457, 0.08789, 0.293, 0.07617, 0.2637, 0.06836, 0.293, 0.07617, 0.2695, 0.1074, 0.3184, 0.8945, 0.3496, 0.8945, 0.3535, 0.918, 0.3262, 0.9219, 0.3184, 0.8945, 0.3535, 0.918, 0.2344, 0.07617, 0.2344, 0.0332, 0.2695, 0.03906, 0.2637, 0.06836, 0.2344, 0.07617, 0.2695, 0.03906, 0.3359, 0.9609, 0.3008, 0.9707, 0.3164, 0.9492, 0.3027, 0.9199, 0.3262, 0.9219, 0.3164, 0.9492, 0.2656, 0.9277, 0.3027, 0.9199, 0.3164, 0.9492, 0.3008, 0.9707, 0.2734, 0.9746, 0.3164, 0.9492, 0.3184, 0.8945, 0.3262, 0.9219, 0.3027, 0.9199, 0.2988, 0.8965, 0.3184, 0.8945, 0.3027, 0.9199, 0.2637, 0.9082, 0.2988, 0.8965, 0.3027, 0.9199, 0.2656, 0.9277, 0.2637, 0.9082, 0.3027, 0.9199, 0.1191, 0.07617, 0.123, 0.1074, 0.09375, 0.0918, 0.123, 0.1074, 0.1387, 0.0957, 0.1777, 0.1113, 0.1621, 0.1348, 0.123, 0.1074, 0.1777, 0.1113, 0.1816, 0.1504, 0.1621, 0.1348, 0.1777, 0.1113, 0.2012, 0.1152, 0.1816, 0.1504, 0.1777, 0.1113, 0.2344, 0.07617, 0.2012, 0.1152, 0.1777, 0.1113, 0.1816, 0.07227, 0.2344, 0.07617, 0.1777, 0.1113, 0.1465, 0.06836, 0.1816, 0.07227, 0.1777, 0.1113, 0.1387, 0.0957, 0.1465, 0.06836, 0.1777, 0.1113, 0.1465, 0.06836, 0.1387, 0.0957, 0.1191, 0.07617, 0.1387, 0.0957, 0.123, 0.1074, 0.1191, 0.07617, 0.1465, 0.06836, 0.1387, 0.03906, 0.1777, 0.0332, 0.1816, 0.07227, 0.1465, 0.06836, 0.1777, 0.0332, 0.2344, 0.07617, 0.1816, 0.07227, 0.1777, 0.0332, 0.2344, 0.0332, 0.2344, 0.07617, 0.1777, 0.0332, 0.1387, 0.03906, 0.1465, 0.06836, 0.1191, 0.07617, 0.04171, 0.2163, 0.08008, 0.1934, 0.06055, 0.2617, 0.06055, 0.2617, 0.03125, 0.2578, 0.04171, 0.2163, 0.3945, 0.1406, 0.4082, 0.1836, 0.3359, 0.1797, 0.1074, 0.0625, 0.1191, 0.07617, 0.09375, 0.0918, 0.2656, 0.9277, 0.3164, 0.9492, 0.2656, 0.9512, 0.1387, 0.03906, 0.1191, 0.07617, 0.1074, 0.0625, 0.2656, 0.9512, 0.3164, 0.9492, 0.2734, 0.9746, 0.2578, 0.1465, 0.2695, 0.1074, 0.2812, 0.1699, 0.2891, 0.0332, 0.2969, 0.01953, 0.3125, 0.04297, 0.2578, 0.1465, 0.2012, 0.1152, 0.2344, 0.07617, 0.2695, 0.1074, 0.2578, 0.1465, 0.2344, 0.07617, 0.2637, 0.06836, 0.2695, 0.1074, 0.2344, 0.07617, 0.2637, 0.06836, 0.2695, 0.03906, 0.2891, 0.0332, 0.2891, 0.0332, 0.293, 0.07617, 0.2637, 0.06836, 0.3125, 0.04297, 0.293, 0.07617, 0.2891, 0.0332, 0.2969, 0.01953, 0.2891, 0.0332, 0.2734, 0.02344, 0.3594, 0.9375, 0.3164, 0.9492, 0.3262, 0.9219, 0.3262, 0.9219, 0.3535, 0.918, 0.3594, 0.9375, 0.3359, 0.9609, 0.3164, 0.9492, 0.3594, 0.9375, 0.2734, 0.02344, 0.2695, 0.03906, 0.2344, 0.0332, 0.2891, 0.0332, 0.2695, 0.03906, 0.2734, 0.02344, 0.3418, 0.8477, 0.3438, 0.8203, 0.373, 0.8828, 0.293, 0.07617, 0.3125, 0.04297, 0.332, 0.05859, 0.3613, 0.07617, 0.293, 0.07617, 0.332, 0.05859, 0.332, 0.05859, 0.3418, 0.04883, 0.3613, 0.07617, 0.3711, 0.1191, 0.3613, 0.07617, 0.4043, 0.1016, 0.3457, 0.08789, 0.3613, 0.07617, 0.3711, 0.1191, 0.3496, 0.8945, 0.3184, 0.8945, 0.3184, 0.8555, 0.3184, 0.8945, 0.3145, 0.8672, 0.3184, 0.8555, 0.3887, 0.05273, 0.4043, 0.1016, 0.3613, 0.07617, 0.3613, 0.07617, 0.3418, 0.04883, 0.3887, 0.05273, 0.3418, 0.8477, 0.3652, 0.8867, 0.3496, 0.8945, 0.3184, 0.8555, 0.3418, 0.8477, 0.3496, 0.8945, 0.3047, 0.8066, 0.3418, 0.8477, 0.3184, 0.8555, 0.373, 0.8828, 0.3652, 0.8867, 0.3418, 0.8477, 0.3359, 0.1797, 0.4082, 0.1836, 0.3281, 0.2324, 0.4082, 0.1836, 0.3945, 0.2422, 0.3281, 0.2324, 0.4473, 0.2031, 0.4473, 0.252, 0.3945, 0.2422, 0.4082, 0.1836, 0.4473, 0.2031, 0.3945, 0.2422, 0.3027, 0.1465, 0.3359, 0.1797, 0.2812, 0.1699, 0.2812, 0.1699, 0.2695, 0.1074, 0.3027, 0.1465, 0.3457, 0.08789, 0.3711, 0.1191, 0.3164, 0.1191, 0.3164, 0.1191, 0.2695, 0.1074, 0.3457, 0.08789, 0.3027, 0.1465, 0.2695, 0.1074, 0.3164, 0.1191, 0.3027, 0.1465, 0.3164, 0.1191, 0.3711, 0.1191, 0.3711, 0.1191, 0.3359, 0.1797, 0.3027, 0.1465, 0.2051, 0.1934, 0.1719, 0.166, 0.2207, 0.1699, 0.3223, 0.7188, 0.3652, 0.7266, 0.3438, 0.7617, 0.1816, 0.209, 0.2207, 0.2031, 0.2207, 0.2188, 0.2051, 0.2422, 0.1816, 0.209, 0.2207, 0.2188, 0.2207, 0.2031, 0.1816, 0.209, 0.2051, 0.1934, 0.1816, 0.209, 0.2051, 0.2422, 0.1816, 0.2422, 0.123, 0.209, 0.1465, 0.1797, 0.1816, 0.209, 0.1523, 0.2266, 0.123, 0.209, 0.1816, 0.209, 0.1074, 0.2695, 0.08008, 0.1934, 0.123, 0.209, 0.06055, 0.2617, 0.08008, 0.1934, 0.1074, 0.2695, 0.3125, 0.6133, 0.3184, 0.6641, 0.2832, 0.6465, 0.2832, 0.6465, 0.2891, 0.6035, 0.3125, 0.6133, 0.08008, 0.1934, 0.1465, 0.1797, 0.123, 0.209, 0.08008, 0.1934, 0.08789, 0.1699, 0.1465, 0.1797, 0.5586, 0.3105, 0.5156, 0.3828, 0.4922, 0.3789, 0.4922, 0.3203, 0.5586, 0.3105, 0.4922, 0.3789, 0.6426, 0.4219, 0.6816, 0.4082, 0.666, 0.4355, 0.6914, 0.4609, 0.666, 0.4355, 0.6816, 0.4082, 0.709, 0.4277, 0.6914, 0.4609, 0.6816, 0.4082, 0.6426, 0.4219, 0.666, 0.373, 0.6816, 0.4082, 0.6367, 0.3105, 0.7246, 0.3691, 0.666, 0.373, 0.666, 0.373, 0.7246, 0.3691, 0.6816, 0.4082, 0.6816, 0.4082, 0.7246, 0.3691, 0.709, 0.4277, 0.6914, 0.4609, 0.6621, 0.4434, 0.666, 0.4355, 0.6426, 0.4219, 0.666, 0.4355, 0.6621, 0.4434, 0.5215, 0.4219, 0.5586, 0.4473, 0.5312, 0.4551, 0.5215, 0.4219, 0.5312, 0.4551, 0.502, 0.4668, 0.4785, 0.4355, 0.5215, 0.4219, 0.502, 0.4668, 0.4473, 0.4434, 0.4785, 0.4355, 0.502, 0.4668, 0.4727, 0.4707, 0.4473, 0.4434, 0.502, 0.4668, 0.4473, 0.4434, 0.4727, 0.4707, 0.4551, 0.5, 0.8444, 0.7753, 0.8771, 0.7786, 0.8466, 0.8084, 0.8681, 0.9172, 0.8566, 0.961, 0.8886, 0.9708, 0.896, 0.9136, 0.8681, 0.9172, 0.8886, 0.9708, 0.9108, 0.9286, 0.896, 0.9136, 0.8886, 0.9708, 0.905, 0.7775, 0.8946, 0.8086, 0.8466, 0.8084, 0.8771, 0.7786, 0.905, 0.7775, 0.8466, 0.8084, 0.896, 0.9136, 0.9108, 0.9286, 0.9269, 0.9067, 0.9753, 0.9018, 0.9463, 0.8935, 0.9269, 0.9067, 0.96, 0.9173, 0.9753, 0.9018, 0.9269, 0.9067, 0.896, 0.9136, 0.9269, 0.9067, 0.923, 0.8786, 0.8933, 0.8845, 0.896, 0.9136, 0.923, 0.8786, 0.8911, 0.8573, 0.8933, 0.8845, 0.923, 0.8786, 0.9228, 0.8482, 0.8911, 0.8573, 0.923, 0.8786, 0.9434, 0.8556, 0.9228, 0.8482, 0.923, 0.8786, 0.9506, 0.8726, 0.9434, 0.8556, 0.923, 0.8786, 0.9463, 0.8935, 0.9506, 0.8726, 0.923, 0.8786, 0.9269, 0.9067, 0.9463, 0.8935, 0.923, 0.8786, 0.8886, 0.8231, 0.8911, 0.8573, 0.9228, 0.8482, 0.9356, 0.8228, 0.8886, 0.8231, 0.9228, 0.8482, 0.9704, 0.8325, 0.9356, 0.8228, 0.9228, 0.8482, 0.9434, 0.8556, 0.9704, 0.8325, 0.9228, 0.8482, 0.909, 0.6922, 0.9446, 0.7034, 0.9462, 0.7252, 0.9152, 0.7226, 0.909, 0.6922, 0.9462, 0.7252, 0.9692, 0.7202, 0.9677, 0.7465, 0.9462, 0.7252, 0.9446, 0.7034, 0.9692, 0.7202, 0.9462, 0.7252, 0.9704, 0.8325, 0.9434, 0.8556, 0.9506, 0.8726, 0.9812, 0.8671, 0.9704, 0.8325, 0.9506, 0.8726, 0.9753, 0.9018, 0.9812, 0.8671, 0.9506, 0.8726, 0.9463, 0.8935, 0.9753, 0.9018, 0.9506, 0.8726, 0.8911, 0.8573, 0.858, 0.8581, 0.8933, 0.8845, 0.8023, 0.8595, 0.8291, 0.9282, 0.858, 0.8581, 0.8018, 0.8007, 0.8023, 0.8595, 0.8247, 0.8236, 0.8405, 0.8296, 0.8247, 0.8236, 0.8023, 0.8595, 0.858, 0.8581, 0.8405, 0.8296, 0.8023, 0.8595, 0.8886, 0.8231, 0.8405, 0.8296, 0.858, 0.8581, 0.8911, 0.8573, 0.8886, 0.8231, 0.858, 0.8581, 0.872, 0.6868, 0.8759, 0.7144, 0.8569, 0.6843, 0.8287, 0.6751, 0.8569, 0.6843, 0.8759, 0.7144, 0.8404, 0.7074, 0.8287, 0.6751, 0.8759, 0.7144, 0.909, 0.6922, 0.9152, 0.7226, 0.8759, 0.7144, 0.872, 0.6868, 0.909, 0.6922, 0.8759, 0.7144, 0.5586, 0.4473, 0.5215, 0.4219, 0.6094, 0.416, 0.5781, 0.4434, 0.5586, 0.4473, 0.6094, 0.416, 0.6094, 0.416, 0.5977, 0.4512, 0.5781, 0.4434, 0.858, 0.8581, 0.8681, 0.9172, 0.896, 0.9136, 0.896, 0.9136, 0.8933, 0.8845, 0.858, 0.8581, 0.8291, 0.9282, 0.8566, 0.961, 0.8681, 0.9172, 0.8681, 0.9172, 0.858, 0.8581, 0.8291, 0.9282, 0.4922, 0.3789, 0.4473, 0.4023, 0.4473, 0.3203, 0.4473, 0.3203, 0.4922, 0.3203, 0.4922, 0.3789, 0.8946, 0.8086, 0.905, 0.7775, 0.9442, 0.7745, 0.96, 0.9173, 0.9269, 0.9067, 0.9108, 0.9286, 0.5938, 0.3594, 0.666, 0.373, 0.6426, 0.4219, 0.6426, 0.4219, 0.6094, 0.416, 0.5938, 0.3594, 0.5938, 0.3594, 0.5586, 0.3105, 0.6367, 0.3105, 0.6367, 0.3105, 0.666, 0.373, 0.5938, 0.3594, 0.5938, 0.3594, 0.5254, 0.3965, 0.5156, 0.3828, 0.5938, 0.3594, 0.5156, 0.3828, 0.5586, 0.3105, 0.5938, 0.3594, 0.6094, 0.416, 0.5254, 0.3965, 0.5254, 0.3965, 0.6094, 0.416, 0.5215, 0.4219, 0.5508, 0.8242, 0.5703, 0.7812, 0.5859, 0.7891, 0.5508, 0.8242, 0.5859, 0.7891, 0.5938, 0.8145, 0.5527, 0.8516, 0.5508, 0.8242, 0.5938, 0.8145, 0.6094, 0.2461, 0.5645, 0.2266, 0.6094, 0.1699, 0.6328, 0.1895, 0.6094, 0.2461, 0.6094, 0.1699, 0.6094, 0.2461, 0.6328, 0.1895, 0.6523, 0.1895, 0.6426, 0.2227, 0.6094, 0.2461, 0.6523, 0.1895, 0.6094, 0.2461, 0.6426, 0.2227, 0.6562, 0.2656, 0.5645, 0.2266, 0.5547, 0.1738, 0.6094, 0.1699, 0.7441, 0.3301, 0.7402, 0.2852, 0.7637, 0.293, 0.5586, 0.3105, 0.5645, 0.2266, 0.6094, 0.2461, 0.5586, 0.3105, 0.6094, 0.2461, 0.6562, 0.2656, 0.6367, 0.3105, 0.5586, 0.3105, 0.6562, 0.2656, 0.4922, 0.3203, 0.498, 0.2422, 0.5645, 0.2266, 0.4922, 0.3203, 0.5645, 0.2266, 0.5586, 0.3105, 0.4473, 0.3203, 0.4473, 0.252, 0.498, 0.2422, 0.4473, 0.3203, 0.498, 0.2422, 0.4922, 0.3203, 0.7246, 0.3691, 0.7402, 0.2852, 0.7441, 0.3301, 0.7246, 0.3691, 0.7441, 0.3301, 0.7559, 0.3633, 0.6367, 0.3105, 0.6562, 0.2656, 0.6914, 0.2773, 0.6367, 0.3105, 0.6914, 0.2773, 0.7402, 0.2852, 0.7246, 0.3691, 0.6367, 0.3105, 0.7402, 0.2852, 0.666, 0.2129, 0.6855, 0.2383, 0.6562, 0.2656, 0.6426, 0.2227, 0.666, 0.2129, 0.6562, 0.2656, 0.666, 0.2129, 0.6426, 0.2227, 0.6523, 0.1895, 0.6719, 0.1992, 0.666, 0.2129, 0.6523, 0.1895, 0.6855, 0.1895, 0.6719, 0.1992, 0.6523, 0.1895, 0.6719, 0.1699, 0.6855, 0.1895, 0.6523, 0.1895, 0.7051, 0.2422, 0.7344, 0.2227, 0.7402, 0.2852, 0.6914, 0.2773, 0.7051, 0.2422, 0.7402, 0.2852, 0.7051, 0.2422, 0.6914, 0.2773, 0.6562, 0.2656, 0.6855, 0.2383, 0.7051, 0.2422, 0.6562, 0.2656, 0.709, 0.209, 0.6855, 0.1895, 0.7207, 0.166, 0.709, 0.209, 0.7344, 0.2227, 0.7051, 0.2422, 0.5762, 0.7148, 0.5332, 0.7266, 0.5488, 0.6953, 0.5762, 0.7148, 0.5488, 0.6953, 0.5762, 0.6641, 0.7832, 0.1543, 0.7207, 0.166, 0.7832, 0.1172, 0.5254, 0.6836, 0.5488, 0.6953, 0.5332, 0.7266, 0.5137, 0.6992, 0.5254, 0.6836, 0.5332, 0.7266, 0.7832, 0.2812, 0.7637, 0.293, 0.7402, 0.2852, 0.7793, 0.2656, 0.7832, 0.2812, 0.7402, 0.2852, 0.7832, 0.2812, 0.7793, 0.2656, 0.8262, 0.2617, 0.5371, 0.6602, 0.5254, 0.6836, 0.5312, 0.6445, 0.5254, 0.6836, 0.5371, 0.6602, 0.5762, 0.6641, 0.5488, 0.6953, 0.5254, 0.6836, 0.5762, 0.6641, 0.7637, 0.209, 0.7793, 0.2656, 0.7402, 0.2852, 0.7344, 0.2227, 0.7637, 0.209, 0.7402, 0.2852, 0.7402, 0.1797, 0.709, 0.209, 0.7207, 0.166, 0.7402, 0.1797, 0.7207, 0.166, 0.7832, 0.1543, 0.7988, 0.1699, 0.7402, 0.1797, 0.7832, 0.1543, 0.5371, 0.6602, 0.5312, 0.6445, 0.5469, 0.6211, 0.5566, 0.6445, 0.5371, 0.6602, 0.5469, 0.6211, 0.5371, 0.6602, 0.5566, 0.6445, 0.5762, 0.6641, 0.7988, 0.1699, 0.8164, 0.1738, 0.8066, 0.1934, 0.7988, 0.1699, 0.7832, 0.1543, 0.832, 0.1602, 0.7988, 0.1699, 0.832, 0.1602, 0.8164, 0.1738, 0.582, 0.6133, 0.5762, 0.6641, 0.5566, 0.6445, 0.582, 0.6133, 0.5566, 0.6445, 0.5469, 0.6211, 0.5234, 0.6211, 0.5469, 0.6211, 0.5312, 0.6445, 0.5234, 0.6211, 0.5195, 0.6055, 0.5391, 0.5977, 0.5469, 0.6211, 0.5234, 0.6211, 0.5391, 0.5977, 0.8516, 0.2188, 0.8066, 0.1934, 0.8352, 0.1984, 0.8516, 0.2188, 0.8594, 0.2422, 0.8555, 0.252, 0.8359, 0.1836, 0.8352, 0.1984, 0.8066, 0.1934, 0.8164, 0.1738, 0.8359, 0.1836, 0.8066, 0.1934, 0.8359, 0.1836, 0.8164, 0.1738, 0.832, 0.1602, 0.8631, 0.183, 0.8359, 0.1836, 0.832, 0.1602, 0.8359, 0.1836, 0.8631, 0.183, 0.8457, 0.1895, 0.8359, 0.1836, 0.8457, 0.1895, 0.8352, 0.1984, 0.582, 0.6133, 0.5898, 0.582, 0.6094, 0.6074, 0.582, 0.6133, 0.5469, 0.6211, 0.5391, 0.5977, 0.5625, 0.582, 0.582, 0.6133, 0.5391, 0.5977, 0.582, 0.6133, 0.5625, 0.582, 0.5898, 0.582, 0.8594, 0.2129, 0.8594, 0.2422, 0.8516, 0.2188, 0.8594, 0.2129, 0.8516, 0.2188, 0.8352, 0.1984, 0.8457, 0.1895, 0.8594, 0.2129, 0.8352, 0.1984, 0.8594, 0.2129, 0.8457, 0.1895, 0.8631, 0.183, 0.875, 0.2031, 0.8594, 0.2129, 0.8631, 0.183, 0.8594, 0.2129, 0.875, 0.2031, 0.8867, 0.2324, 0.8594, 0.2422, 0.8594, 0.2129, 0.8867, 0.2324, 0.4863, 0.0957, 0.4434, 0.06836, 0.502, 0.05273, 0.5215, 0.1191, 0.498, 0.1348, 0.4863, 0.0957, 0.5215, 0.1191, 0.5547, 0.1738, 0.498, 0.1348, 0.6328, 0.1504, 0.6855, 0.1152, 0.7012, 0.1543, 0.6621, 0.1543, 0.6328, 0.1504, 0.7012, 0.1543, 0.5762, 0.8594, 0.5938, 0.8145, 0.5879, 0.8594, 0.6328, 0.1504, 0.6621, 0.1543, 0.6094, 0.1699, 0.5938, 0.07617, 0.6133, 0.1113, 0.541, 0.08789, 0.5938, 0.07617, 0.541, 0.08789, 0.5312, 0.07617, 0.6133, 0.1113, 0.5938, 0.07617, 0.623, 0.06836, 0.5352, 0.9316, 0.5449, 0.9023, 0.584, 0.8984, 0.5625, 0.9355, 0.5352, 0.9316, 0.584, 0.8984, 0.623, 0.03906, 0.6562, 0.03906, 0.6562, 0.07617, 0.623, 0.06836, 0.623, 0.03906, 0.6562, 0.07617, 0.5723, 0.9629, 0.5938, 0.9902, 0.5547, 0.9805, 0.5723, 0.9629, 0.5625, 0.9355, 0.5918, 0.9375, 0.5723, 0.9629, 0.5918, 0.9375, 0.6328, 0.9434, 0.5723, 0.9629, 0.623, 0.9941, 0.5938, 0.9902, 0.5918, 0.9375, 0.5625, 0.9355, 0.584, 0.8984, 0.5957, 0.9121, 0.5918, 0.9375, 0.584, 0.8984, 0.5918, 0.9375, 0.5957, 0.9121, 0.6348, 0.9199, 0.6328, 0.9434, 0.5918, 0.9375, 0.6348, 0.9199, 0.7871, 0.1016, 0.7637, 0.1113, 0.7676, 0.08203, 0.709, 0.1152, 0.748, 0.1016, 0.7637, 0.1113, 0.7246, 0.1406, 0.709, 0.1152, 0.7637, 0.1113, 0.709, 0.1152, 0.7246, 0.1406, 0.7012, 0.1543, 0.6855, 0.1152, 0.709, 0.1152, 0.7012, 0.1543, 0.709, 0.1152, 0.6855, 0.1152, 0.6562, 0.07617, 0.709, 0.07617, 0.709, 0.1152, 0.6562, 0.07617, 0.709, 0.1152, 0.709, 0.07617, 0.7402, 0.07227, 0.748, 0.1016, 0.709, 0.1152, 0.7402, 0.07227, 0.7676, 0.08203, 0.748, 0.1016, 0.7402, 0.07227, 0.7676, 0.08203, 0.7637, 0.1113, 0.748, 0.1016, 0.7148, 0.03906, 0.748, 0.04883, 0.7402, 0.07227, 0.709, 0.07617, 0.7148, 0.03906, 0.7402, 0.07227, 0.7148, 0.03906, 0.709, 0.07617, 0.6562, 0.07617, 0.6562, 0.03906, 0.7148, 0.03906, 0.6562, 0.07617, 0.7676, 0.08203, 0.7402, 0.07227, 0.748, 0.04883, 0.8262, 0.2617, 0.8066, 0.1934, 0.8516, 0.2188, 0.8516, 0.2188, 0.8555, 0.252, 0.8262, 0.2617, 0.5547, 0.1738, 0.4824, 0.1836, 0.498, 0.1348, 0.7871, 0.1016, 0.7676, 0.08203, 0.7793, 0.07227, 0.6328, 0.9688, 0.5723, 0.9629, 0.6328, 0.9434, 0.7793, 0.07227, 0.7676, 0.08203, 0.748, 0.04883, 0.623, 0.9941, 0.5723, 0.9629, 0.6328, 0.9688, 0.6094, 0.1699, 0.6133, 0.1113, 0.6328, 0.1504, 0.5742, 0.04297, 0.5938, 0.01953, 0.5977, 0.0332, 0.6562, 0.07617, 0.6855, 0.1152, 0.6328, 0.1504, 0.6562, 0.07617, 0.6328, 0.1504, 0.6133, 0.1113, 0.623, 0.06836, 0.6562, 0.07617, 0.6133, 0.1113, 0.5977, 0.0332, 0.623, 0.03906, 0.623, 0.06836, 0.623, 0.06836, 0.5938, 0.07617, 0.5977, 0.0332, 0.5977, 0.0332, 0.5938, 0.07617, 0.5742, 0.04297, 0.6133, 0.02344, 0.5977, 0.0332, 0.5938, 0.01953, 0.5625, 0.9355, 0.5723, 0.9629, 0.5312, 0.9531, 0.5312, 0.9531, 0.5352, 0.9316, 0.5625, 0.9355, 0.5312, 0.9531, 0.5723, 0.9629, 0.5547, 0.9805, 0.6562, 0.03906, 0.623, 0.03906, 0.6133, 0.02344, 0.6133, 0.02344, 0.623, 0.03906, 0.5977, 0.0332, 0.5586, 0.05859, 0.5742, 0.04297, 0.5938, 0.07617, 0.5586, 0.05859, 0.5938, 0.07617, 0.5312, 0.07617, 0.5312, 0.07617, 0.5508, 0.04883, 0.5586, 0.05859, 0.4863, 0.0957, 0.5312, 0.07617, 0.5215, 0.1191, 0.5215, 0.1191, 0.5312, 0.07617, 0.541, 0.08789, 0.5762, 0.8594, 0.584, 0.8984, 0.5449, 0.9023, 0.5762, 0.8594, 0.5879, 0.8594, 0.584, 0.8984, 0.5312, 0.07617, 0.4863, 0.0957, 0.502, 0.05273, 0.502, 0.05273, 0.5508, 0.04883, 0.5312, 0.07617, 0.5449, 0.9023, 0.5254, 0.8945, 0.5527, 0.8516, 0.5449, 0.9023, 0.5527, 0.8516, 0.5762, 0.8594, 0.5762, 0.8594, 0.5527, 0.8516, 0.5938, 0.8145, 0.5527, 0.8516, 0.5254, 0.8945, 0.5176, 0.8867, 0.5645, 0.2266, 0.4824, 0.1836, 0.5547, 0.1738, 0.5645, 0.2266, 0.498, 0.2422, 0.4824, 0.1836, 0.498, 0.2422, 0.4473, 0.252, 0.4473, 0.2031, 0.498, 0.2422, 0.4473, 0.2031, 0.4824, 0.1836, 0.6094, 0.1699, 0.5547, 0.1738, 0.5898, 0.1504, 0.5898, 0.1504, 0.6133, 0.1113, 0.6094, 0.1699, 0.5742, 0.1191, 0.5215, 0.1191, 0.541, 0.08789, 0.541, 0.08789, 0.6133, 0.1113, 0.5742, 0.1191, 0.5742, 0.1191, 0.6133, 0.1113, 0.5898, 0.1504, 0.5215, 0.1191, 0.5742, 0.1191, 0.5898, 0.1504, 0.5898, 0.1504, 0.5547, 0.1738, 0.5215, 0.1191, 0.6719, 0.1699, 0.7207, 0.166, 0.6855, 0.1895, 0.5508, 0.7656, 0.5332, 0.7266, 0.5762, 0.7148, 0.666, 0.2129, 0.6719, 0.1992, 0.709, 0.209, 0.666, 0.2129, 0.709, 0.209, 0.6855, 0.2383, 0.6855, 0.1895, 0.709, 0.209, 0.6719, 0.1992, 0.7051, 0.2422, 0.6855, 0.2383, 0.709, 0.209, 0.709, 0.209, 0.7402, 0.1797, 0.7637, 0.209, 0.709, 0.209, 0.7637, 0.209, 0.7344, 0.2227, 0.7637, 0.209, 0.8066, 0.1934, 0.7793, 0.2656, 0.7793, 0.2656, 0.8066, 0.1934, 0.8262, 0.2617, 0.6113, 0.6504, 0.5762, 0.6641, 0.582, 0.6133, 0.582, 0.6133, 0.6094, 0.6074, 0.6113, 0.6504, 0.7637, 0.209, 0.7402, 0.1797, 0.8066, 0.1934, 0.7402, 0.1797, 0.7988, 0.1699, 0.8066, 0.1934, 0.4473, 0.166, 0.4473, 0.2031, 0.4082, 0.1836, 0.4316, 0.1602, 0.4473, 0.166, 0.4082, 0.1836, 0.459, 0.1602, 0.4824, 0.1836, 0.4473, 0.2031, 0.4473, 0.166, 0.459, 0.1602, 0.4473, 0.2031, 0.4629, 0.1406, 0.498, 0.1348, 0.4824, 0.1836, 0.459, 0.1602, 0.4629, 0.1406, 0.4824, 0.1836, 0.4629, 0.127, 0.4863, 0.0957, 0.498, 0.1348, 0.4629, 0.1406, 0.4629, 0.127, 0.498, 0.1348, 0.4473, 0.1191, 0.4434, 0.06836, 0.4863, 0.0957, 0.4629, 0.127, 0.4473, 0.1191, 0.4863, 0.0957, 0.4277, 0.127, 0.4043, 0.1016, 0.4434, 0.06836, 0.4473, 0.1191, 0.4277, 0.127, 0.4434, 0.06836, 0.4277, 0.1406, 0.3945, 0.1406, 0.4043, 0.1016, 0.4277, 0.127, 0.4277, 0.1406, 0.4043, 0.1016, 0.4316, 0.1602, 0.4082, 0.1836, 0.3945, 0.1406, 0.4277, 0.1406, 0.4316, 0.1602, 0.3945, 0.1406, 0.04688, 0.5957, 0.02344, 0.6191, 0.05859, 0.6699, 0.08203, 0.6387, 0.04688, 0.5957, 0.05859, 0.6699, 0.1562, 0.623, 0.1211, 0.6738, 0.1836, 0.6504, 0.1211, 0.6738, 0.08203, 0.6387, 0.05859, 0.6699, 0.1953, 0.5801, 0.2031, 0.5332, 0.1641, 0.5293, 0.1953, 0.5801, 0.1562, 0.623, 0.1836, 0.6504, 0.1094, 0.5332, 0.03906, 0.5293, 0.04688, 0.5957, 0.04688, 0.5957, 0.08203, 0.6387, 0.1094, 0.5332, 0.1094, 0.5332, 0.1562, 0.623, 0.1953, 0.5801, 0.1953, 0.5801, 0.1641, 0.5293, 0.1094, 0.5332, 0.1094, 0.5332, 0.08203, 0.6387, 0.1211, 0.6738, 0.1211, 0.6738, 0.1562, 0.623, 0.1094, 0.5332, 0.01562, 0.5684, 0.02344, 0.6191, 0.04688, 0.5957, 0.04688, 0.5957, 0.03906, 0.5293, 0.01562, 0.5684, 0.9629, 0.6523, 0.9902, 0.5938, 0.959, 0.5781, 0.9316, 0.6211, 0.9629, 0.6523, 0.959, 0.5781, 0.8535, 0.6211, 0.8301, 0.6523, 0.9004, 0.6641, 0.9629, 0.6523, 0.9316, 0.6211, 0.9004, 0.6641, 0.8301, 0.5273, 0.791, 0.5352, 0.8066, 0.5781, 0.8301, 0.6523, 0.8535, 0.6211, 0.8066, 0.5781, 0.959, 0.5781, 0.959, 0.5039, 0.8887, 0.5195, 0.8887, 0.5195, 0.9316, 0.6211, 0.959, 0.5781, 0.8066, 0.5781, 0.8535, 0.6211, 0.8887, 0.5195, 0.8887, 0.5195, 0.8301, 0.5273, 0.8066, 0.5781, 0.9004, 0.6641, 0.9316, 0.6211, 0.8887, 0.5195, 0.8887, 0.5195, 0.8535, 0.6211, 0.9004, 0.6641, 0.959, 0.5781, 0.9902, 0.5938, 0.9902, 0.543, 0.9902, 0.543, 0.959, 0.5039, 0.959, 0.5781, 0.4473, 0.5254, 0.4473, 0.5645, 0.4199, 0.5527, 0.4199, 0.5527, 0.4316, 0.5801, 0.4082, 0.5801, 0.4199, 0.5527, 0.4473, 0.5645, 0.4316, 0.5801, 0.4473, 0.5645, 0.4473, 0.5801, 0.4316, 0.5801, 0.4473, 0.6152, 0.4199, 0.6074, 0.4473, 0.5957, 0.4199, 0.6074, 0.4082, 0.5801, 0.4316, 0.5801, 0.4199, 0.6074, 0.4316, 0.5801, 0.4473, 0.5957, 0.4473, 0.5957, 0.4316, 0.5801, 0.4473, 0.5801, 0.6587, 0.7195, 0.6878, 0.7188, 0.6942, 0.7708, 0.6577, 0.7658, 0.6587, 0.7195, 0.6942, 0.7708, 0.6587, 0.7195, 0.6577, 0.7658, 0.6381, 0.762, 0.6372, 0.7382, 0.6587, 0.7195, 0.6381, 0.762, 0.7251, 0.7134, 0.7588, 0.7088, 0.7511, 0.7723, 0.7203, 0.7734, 0.7251, 0.7134, 0.7511, 0.7723, 0.7251, 0.7134, 0.7203, 0.7734, 0.6942, 0.7708, 0.6878, 0.7188, 0.7251, 0.7134, 0.6942, 0.7708, 0.4473, 0.5645, 0.4473, 0.5254, 0.4746, 0.5527, 0.4824, 0.5801, 0.459, 0.5801, 0.4746, 0.5527, 0.459, 0.5801, 0.4473, 0.5645, 0.4746, 0.5527, 0.459, 0.5801, 0.4473, 0.5801, 0.4473, 0.5645, 0.4473, 0.5957, 0.4707, 0.6074, 0.4473, 0.6152, 0.459, 0.5801, 0.4824, 0.5801, 0.4707, 0.6074, 0.4473, 0.5957, 0.459, 0.5801, 0.4707, 0.6074, 0.4473, 0.5801, 0.459, 0.5801, 0.4473, 0.5957, 0.905, 0.7775, 0.9152, 0.7226, 0.9462, 0.7252, 0.9442, 0.7745, 0.905, 0.7775, 0.9462, 0.7252, 0.9653, 0.7718, 0.9442, 0.7745, 0.9462, 0.7252, 0.9677, 0.7465, 0.9653, 0.7718, 0.9462, 0.7252, 0.8444, 0.7753, 0.8404, 0.7074, 0.8759, 0.7144, 0.8771, 0.7786, 0.8444, 0.7753, 0.8759, 0.7144, 0.905, 0.7775, 0.8771, 0.7786, 0.8759, 0.7144, 0.9152, 0.7226, 0.905, 0.7775, 0.8759, 0.7144, 0.2305, 0.4512, 0.25, 0.4277, 0.25, 0.4512, 0.2344, 0.4609, 0.2305, 0.4512, 0.25, 0.4512, 0.2305, 0.4512, 0.2344, 0.4609, 0.2207, 0.4746, 0.2051, 0.4707, 0.2305, 0.4512, 0.2207, 0.4746, 0.293, 0.4941, 0.2812, 0.5234, 0.2578, 0.5234, 0.2734, 0.4902, 0.293, 0.4941, 0.2578, 0.5234, 0.293, 0.4941, 0.2734, 0.4902, 0.2773, 0.4668, 0.2969, 0.4551, 0.293, 0.4941, 0.2773, 0.4668, 0.2305, 0.5, 0.2051, 0.4707, 0.2207, 0.4746, 0.2637, 0.4512, 0.2969, 0.4551, 0.2773, 0.4668, 0.2305, 0.5, 0.2539, 0.4746, 0.2578, 0.5234, 0.2305, 0.5, 0.2207, 0.4746, 0.2539, 0.4746, 0.2539, 0.4746, 0.2734, 0.4902, 0.2578, 0.5234, 0.2539, 0.4746, 0.2207, 0.4746, 0.2344, 0.4609, 0.2539, 0.4746, 0.25, 0.4512, 0.2637, 0.4512, 0.2539, 0.4746, 0.2344, 0.4609, 0.25, 0.4512, 0.2539, 0.4746, 0.2637, 0.4512, 0.2773, 0.4668, 0.2539, 0.4746, 0.2773, 0.4668, 0.2734, 0.4902, 0.2891, 0.4219, 0.2969, 0.4551, 0.2637, 0.4512, 0.2637, 0.4512, 0.25, 0.4512, 0.25, 0.4277, 0.25, 0.4277, 0.2891, 0.4219, 0.2637, 0.4512, 0.373, 0.8828, 0.3789, 0.8203, 0.4473, 0.8457, 0.4043, 0.9199, 0.373, 0.8828, 0.4473, 0.8457, 0.4453, 0.9434, 0.4043, 0.9199, 0.4473, 0.8457, 0.4102, 0.7871, 0.4453, 0.7754, 0.4473, 0.8457, 0.3789, 0.8203, 0.4102, 0.7871, 0.4473, 0.8457, 0.3789, 0.8203, 0.373, 0.8828, 0.3438, 0.8203, 0.3242, 0.7812, 0.3789, 0.8203, 0.3438, 0.8203, 0.4102, 0.7871, 0.3652, 0.7266, 0.4121, 0.7324, 0.4453, 0.7754, 0.4102, 0.7871, 0.4121, 0.7324, 0.4473, 0.7246, 0.4453, 0.7754, 0.4121, 0.7324, 0.3789, 0.8203, 0.3242, 0.7812, 0.3438, 0.7617, 0.4102, 0.7871, 0.3789, 0.8203, 0.3438, 0.7617, 0.3652, 0.7266, 0.4102, 0.7871, 0.3438, 0.7617, 0.3652, 0.7266, 0.3809, 0.6992, 0.416, 0.6855, 0.4121, 0.7324, 0.3652, 0.7266, 0.416, 0.6855, 0.4473, 0.7246, 0.4121, 0.7324, 0.416, 0.6855, 0.4473, 0.6816, 0.4473, 0.7246, 0.416, 0.6855, 0.6426, 0.4434, 0.6426, 0.4219, 0.6621, 0.4434, 0.6562, 0.4512, 0.6426, 0.4434, 0.6621, 0.4434, 0.6719, 0.4668, 0.6562, 0.4512, 0.6621, 0.4434, 0.6914, 0.4609, 0.6719, 0.4668, 0.6621, 0.4434, 0.6367, 0.5137, 0.6133, 0.5137, 0.6055, 0.4863, 0.623, 0.4805, 0.6367, 0.5137, 0.6055, 0.4863, 0.6172, 0.4551, 0.623, 0.4805, 0.6055, 0.4863, 0.5977, 0.4512, 0.6172, 0.4551, 0.6055, 0.4863, 0.6914, 0.4609, 0.666, 0.4902, 0.6719, 0.4668, 0.6172, 0.4551, 0.5977, 0.4512, 0.6289, 0.4434, 0.6426, 0.4668, 0.666, 0.4902, 0.6367, 0.5137, 0.6719, 0.4668, 0.666, 0.4902, 0.6426, 0.4668, 0.6367, 0.5137, 0.623, 0.4805, 0.6426, 0.4668, 0.6562, 0.4512, 0.6719, 0.4668, 0.6426, 0.4668, 0.6289, 0.4434, 0.6426, 0.4434, 0.6426, 0.4668, 0.6426, 0.4434, 0.6562, 0.4512, 0.6426, 0.4668, 0.6172, 0.4551, 0.6289, 0.4434, 0.6426, 0.4668, 0.623, 0.4805, 0.6172, 0.4551, 0.6426, 0.4668, 0.6289, 0.4434, 0.5977, 0.4512, 0.6094, 0.416, 0.6426, 0.4219, 0.6426, 0.4434, 0.6289, 0.4434, 0.6289, 0.4434, 0.6094, 0.416, 0.6426, 0.4219, 0.4473, 0.8457, 0.5176, 0.8867, 0.4902, 0.9199, 0.4473, 0.8457, 0.4902, 0.9199, 0.4453, 0.9434, 0.4473, 0.8457, 0.4453, 0.7754, 0.4844, 0.7871, 0.4473, 0.8457, 0.4844, 0.7871, 0.5156, 0.8242, 0.5703, 0.7812, 0.5508, 0.8242, 0.5156, 0.8242, 0.4824, 0.7324, 0.5332, 0.7266, 0.4844, 0.7871, 0.4824, 0.7324, 0.4844, 0.7871, 0.4453, 0.7754, 0.4473, 0.7246, 0.4824, 0.7324, 0.4453, 0.7754, 0.5508, 0.7656, 0.5703, 0.7812, 0.5156, 0.8242, 0.5508, 0.7656, 0.5156, 0.8242, 0.4844, 0.7871, 0.5332, 0.7266, 0.5508, 0.7656, 0.4844, 0.7871, 0.4785, 0.6816, 0.5137, 0.6992, 0.5332, 0.7266, 0.4824, 0.7324, 0.4785, 0.6816, 0.5332, 0.7266, 0.4785, 0.6816, 0.4824, 0.7324, 0.4473, 0.7246, 0.4473, 0.6816, 0.4785, 0.6816, 0.4473, 0.7246, 0.5156, 0.8242, 0.5176, 0.8867, 0.4473, 0.8457, 0.5156, 0.8242, 0.5508, 0.8242, 0.5527, 0.8516, 0.5176, 0.8867, 0.5156, 0.8242, 0.5527, 0.8516, 0.03516, 0.752, 0.04883, 0.7051, 0.08398, 0.7109, 0.07812, 0.752, 0.03516, 0.752, 0.08398, 0.7109, 0.07422, 0.9355, 0.07617, 0.9844, 0.04102, 0.9863, 0.02734, 0.9355, 0.07422, 0.9355, 0.04102, 0.9863, 0.1094, 0.9297, 0.1113, 0.9648, 0.07617, 0.9844, 0.07422, 0.9355, 0.1094, 0.9297, 0.07617, 0.9844, 0.1367, 0.9297, 0.1426, 0.9648, 0.1113, 0.9648, 0.1094, 0.9297, 0.1367, 0.9297, 0.1113, 0.9648, 0.1836, 0.9316, 0.1777, 0.9668, 0.1426, 0.9648, 0.1367, 0.9297, 0.1836, 0.9316, 0.1426, 0.9648, 0.1406, 0.7656, 0.1504, 0.7227, 0.1895, 0.7207, 0.1992, 0.7598, 0.1406, 0.7656, 0.1895, 0.7207, 0.1133, 0.7656, 0.1191, 0.7227, 0.1504, 0.7227, 0.1406, 0.7656, 0.1133, 0.7656, 0.1504, 0.7227, 0.07812, 0.752, 0.08398, 0.7109, 0.1191, 0.7227, 0.1133, 0.7656, 0.07812, 0.752, 0.1191, 0.7227, 0.05664, 0.8145, 0.03516, 0.752, 0.07812, 0.752, 0.09375, 0.7891, 0.05664, 0.8145, 0.07812, 0.752, 0.08594, 0.9023, 0.07422, 0.9355, 0.02734, 0.9355, 0.05664, 0.8691, 0.08594, 0.9023, 0.02734, 0.9355, 0.1094, 0.9062, 0.1094, 0.9297, 0.07422, 0.9355, 0.08594, 0.9023, 0.1094, 0.9062, 0.07422, 0.9355, 0.1328, 0.9023, 0.1367, 0.9297, 0.1094, 0.9297, 0.1094, 0.9062, 0.1328, 0.9023, 0.1094, 0.9297, 0.1738, 0.8809, 0.1836, 0.9316, 0.1367, 0.9297, 0.1328, 0.9023, 0.1738, 0.8809, 0.1367, 0.9297, 0.1406, 0.793, 0.1406, 0.7656, 0.1992, 0.7598, 0.1816, 0.8262, 0.1406, 0.793, 0.1992, 0.7598, 0.1172, 0.7891, 0.1133, 0.7656, 0.1406, 0.7656, 0.1406, 0.793, 0.1172, 0.7891, 0.1406, 0.7656, 0.09375, 0.7891, 0.07812, 0.752, 0.1133, 0.7656, 0.1172, 0.7891, 0.09375, 0.7891, 0.1133, 0.7656, 0.09375, 0.7891, 0.1152, 0.8477, 0.05664, 0.8145, 0.05664, 0.8691, 0.1152, 0.8477, 0.08594, 0.9023, 0.08594, 0.9023, 0.1152, 0.8477, 0.1094, 0.9062, 0.1094, 0.9062, 0.1152, 0.8477, 0.1328, 0.9023, 0.1328, 0.9023, 0.1152, 0.8477, 0.1738, 0.8809, 0.1816, 0.8262, 0.1152, 0.8477, 0.1406, 0.793, 0.1406, 0.793, 0.1152, 0.8477, 0.1172, 0.7891, 0.1172, 0.7891, 0.1152, 0.8477, 0.09375, 0.7891, 0.9297, 0.3301, 0.8047, 0.3301, 0.9297, 0.4551, 0.8047, 0.3301, 0.8047, 0.4551, 0.9297, 0.4551, 0.9297, 0.4551, 0.8047, 0.3301, 0.8047, 0.4551, 0.9297, 0.3301, 0.8047, 0.3301, 0.9297, 0.4551, 0.293, 0.543, 0.2578, 0.5234, 0.2812, 0.5234, 0.6133, 0.5137, 0.6367, 0.5137, 0.6094, 0.5332])
me_wipf.materials.append(mat_wipf)
me_wipf.use_remesh_preserve_volume = False
me_wipf.use_remesh_preserve_attributes = False
me_wipf.use_mirror_vertex_groups = False
me_wipf.update()
arm_wipfarmature = bpy.data.armatures.new('WipfArmature')  # bones are not reproduced

# ---- objects
ob_empty = bpy.data.objects.new('Empty', None)
ob_lamp_003 = bpy.data.objects.new('Lamp.003', light_lamp_002)
ob_camera_001 = bpy.data.objects.new('Camera.001', cam_camera_001)
ob_lamp_002 = bpy.data.objects.new('Lamp.002', light_lamp_001)
ob_wipf = bpy.data.objects.new('Wipf', me_wipf)
ob_lamp_001 = bpy.data.objects.new('Lamp.001', light_lamp)
ob_camera = bpy.data.objects.new('Camera', cam_camera)
ob_wipf_bones = bpy.data.objects.new('Wipf Bones', arm_wipfarmature)
ob_lamp = bpy.data.objects.new('Lamp', light_spot)

# ---- transforms, parenting, visibility, modifiers, constraints
ob_empty.location = (0.0, 0.0, 0.0)
ob_empty.lock_rotations_4d = False
ob_empty.empty_display_type = 'ARROWS'
ob_empty.empty_image_offset = (0.0, 0.0)
ob_empty.lineart.crease_threshold = 0.0
ob_lamp_003.location = (-7.056, -9.45, 7.423)
ob_lamp_003.rotation_euler = (0.8544, -0.0, 0.0)
ob_lamp_003.scale = (1.882, 1.882, 1.882)
ob_lamp_003.lock_rotations_4d = False
ob_lamp_003.empty_display_type = 'ARROWS'
ob_lamp_003.color = (0.0, 0.0, 0.0, 1.0)
ob_lamp_003.lineart.crease_threshold = 0.0
ob_camera_001.location = (9.404, 4.546, -0.5252)
ob_camera_001.rotation_euler = (1.415, 0.03866, 1.507)
ob_camera_001.scale = (1.882, 1.882, 1.882)
ob_camera_001.lock_rotations_4d = False
ob_camera_001.empty_display_type = 'ARROWS'
ob_camera_001.color = (0.0, 0.0, 0.0, 1.0)
ob_camera_001.lineart.crease_threshold = 0.0
ob_lamp_002.location = (4.956, -3.062, -7.295)
ob_lamp_002.rotation_euler = (-2.059, 0.8057, -2.632)
ob_lamp_002.scale = (1.882, 1.882, 1.882)
ob_lamp_002.lock_rotations_4d = False
ob_lamp_002.empty_display_type = 'ARROWS'
ob_lamp_002.color = (0.0, 0.0, 0.0, 1.0)
ob_lamp_002.lineart.crease_threshold = 0.0
ob_wipf.location = (0.0, 0.0, 0.0)
ob_wipf.scale = (0.09083, 0.09083, 0.09083)
ob_wipf.track_axis = 'POS_X'
ob_wipf.up_axis = 'X'
ob_wipf.lock_rotations_4d = False
ob_wipf.empty_display_type = 'ARROWS'
ob_wipf.color = (0.0, 0.0, 0.0, 1.0)
ob_wipf.lineart.crease_threshold = 0.0
_vg = ob_wipf.vertex_groups.new(name='Head')
for _i, _w in zip([0, 1, 2, 3, 4, 5, 6, 7, 8, 9, 10, 11, 12, 13, 14, 15, 16, 17, 18, 19, 20, 21, 22, 23, 24, 25, 26, 27, 28, 29, 30, 31, 32, 33, 34, 35, 36, 37, 38, 129, 130, 131, 132, 133, 134, 135, 136, 137, 138, 139, 140, 141, 142, 143, 144, 145, 146, 147, 148, 149, 150, 151, 152, 153, 154, 155, 156, 157, 158, 159, 160, 161, 251, 252, 253, 254, 255, 256, 257, 258, 259, 260, 261, 262, 263, 264, 265, 266, 267, 268, 269, 270, 271, 272, 273, 274, 275, 276, 277, 278, 279, 280, 281, 282, 283, 284, 285, 286, 287, 288, 289, 290, 291, 292, 293, 294, 295, 296, 297, 298, 299, 300, 301, 313, 314, 315, 316, 317, 318, 319, 320, 321, 322, 353, 354, 355, 356, 357, 358, 359, 360, 361, 362, 363, 364], [0.9757, 0.4126, 0.9996, 1.0, 1.0, 1.0, 0.7059, 1.0, 0.9999, 0.9987, 0.9797, 0.9582, 0.9998, 0.9653, 1.0, 1.0, 1.0, 1.0, 0.9999, 0.4739, 0.8874, 0.9999, 1.0, 0.9981, 0.9979, 0.9993, 0.9924, 1.0, 1.0, 0.988, 0.9921, 0.9999, 1.0, 1.0, 1.0, 1.0, 0.9982, 1.0, 1.0, 0.6669, 1.0, 1.0, 1.0, 1.0, 0.9997, 0.9997, 1.0, 1.0, 0.9961, 0.9984, 1.0, 0.9967, 0.9997, 0.847, 0.411, 0.9801, 1.0, 1.0, 0.9939, 0.9965, 0.9932, 0.9998, 0.9998, 0.9998, 1.0, 1.0, 1.0, 0.9995, 1.0, 0.9996, 1.0, 1.0, 0.9297, 1.0, 0.999, 0.9871, 0.9931, 0.9349, 0.9999, 0.9999, 1.0, 0.9886, 1.0, 0.9951, 0.9813, 0.9254, 0.9991, 0.951, 0.9998, 1.0, 0.9978, 1.0, 0.991, 1.0, 0.9986, 1.0, 1.0, 0.9987, 1.0, 0.9999, 0.9995, 0.9998, 0.9995, 0.9962, 0.9957, 0.9996, 0.9975, 0.9976, 0.9998, 0.9994, 0.9756, 0.9996, 0.9997, 0.9998, 1.0, 1.0, 1.0, 0.9997, 1.0, 1.0, 0.9989, 1.0, 1.0, 1.0, 0.996, 1.0, 0.9985, 0.9832, 1.0, 0.9983, 1.0, 0.9993, 0.995, 0.9841, 0.999, 0.9998, 1.0, 1.0, 1.0, 1.0, 1.0, 1.0, 1.0, 1.0, 0.9915]): _vg.add([_i], _w, 'REPLACE')
_vg = ob_wipf.vertex_groups.new(name='Body')
for _i, _w in zip([0, 1, 6, 10, 19, 20, 39, 40, 41, 42, 43, 44, 45, 62, 63, 64, 71, 79, 80, 81, 82, 83, 84, 104, 105, 106, 107, 111, 117, 120, 126, 127, 128, 129, 143, 144, 162, 163, 164, 165, 182, 183, 184, 185, 186, 187, 188, 189, 194, 196, 199, 200, 201, 202, 223, 224, 225, 226, 227, 232, 239, 241, 246, 247, 248, 249, 250, 302, 303, 304, 305, 306, 307, 308, 309, 310, 311, 312, 323, 324, 325, 326, 327, 328, 329, 330, 331, 332, 333, 334, 335, 336, 337, 338, 339, 340, 341, 342, 343, 344, 345, 346, 347, 348, 349, 350, 351, 352], [0.8769, 0.508, 0.4151, 0.0, 0.9057, 0.5126, 1.0, 0.9937, 0.0, 0.5315, 0.9989, 0.9998, 1.0, 0.9716, 0.7004, 0.6699, 0.0, 0.0, 1.0, 0.6992, 0.9968, 0.0, 0.0, 0.9106, 0.5754, 0.211, 0.4077, 0.0, 0.0, 0.2307, 0.008033, 0.4083, 0.2, 0.5825, 0.5111, 0.5122, 0.0, 0.5134, 0.9974, 0.9998, 0.9968, 0.8347, 0.7526, 0.0, 0.0, 0.0, 0.02727, 0.0, 0.0, 0.0, 0.0, 1.0, 0.9957, 0.0, 0.9999, 0.3977, 0.2892, 0.3794, 0.0, 0.0, 0.0, 0.0, 0.2893, 0.0, 0.9982, 0.997, 0.9299, 0.9366, 0.9245, 1.0, 0.9998, 0.9394, 0.7938, 0.8713, 0.9058, 0.8306, 0.9964, 0.9788, 0.9046, 0.9768, 0.9996, 0.999, 0.9642, 0.9532, 0.007843, 0.3933, 0.9859, 1.0, 0.9999, 0.9995, 0.9759, 1.0, 1.0, 0.9887, 0.9972, 0.9672, 0.9906, 0.9878, 1.0, 0.9975, 1.0, 0.8813, 0.9143, 0.9956, 0.9983, 1.0, 1.0, 0.9972]): _vg.add([_i], _w, 'REPLACE')
_vg = ob_wipf.vertex_groups.new(name='RF Leg')
for _i, _w in zip([0, 3, 4, 8, 9, 22, 51, 55, 58, 59, 85, 89, 90, 91, 92, 93, 95, 98, 99, 118, 119, 131, 132, 143, 146, 147, 162, 166, 167, 168, 169, 170, 171, 172, 173, 174, 175, 176, 177, 178, 179, 180, 181, 198, 199, 202, 203, 204, 205, 206, 207, 208, 209, 210, 211, 212, 213, 214, 215, 216, 217, 218, 219, 220, 221, 222, 233, 236, 237, 238, 242, 294, 301, 305, 313, 315, 316, 318, 320, 322, 324, 325], [0.0, 0.0, 0.0, 0.0, 0.0, 0.0, 0.0, 0.0, 0.0, 0.0, 0.0, 0.0, 0.0, 0.0, 0.0, 0.0, 0.0, 0.0, 0.0, 0.0, 0.0, 0.003686, 0.0, 0.0, 0.0, 0.0, 0.25, 1.0, 1.0, 1.0, 1.0, 1.0, 1.0, 1.0, 1.0, 0.0, 1.0, 0.0, 0.0, 0.0, 0.0, 0.0, 0.0, 0.0, 0.25, 1.0, 0.5, 1.0, 0.6686, 1.0, 1.0, 1.0, 1.0, 1.0, 0.0, 0.4863, 0.8039, 0.0, 0.0, 0.0, 0.0, 0.0, 0.0, 0.0, 0.0, 0.0, 0.0, 0.5, 0.2112, 0.0, 0.05882, 0.0, 0.0, 0.0, 0.0, 0.0, 0.0, 0.0, 0.0, 0.0, 0.007843, 0.03644]): _vg.add([_i], _w, 'REPLACE')
_vg = ob_wipf.vertex_groups.new(name='LF Leg')
for _i, _w in zip([0, 3, 4, 41, 46, 47, 48, 49, 50, 51, 52, 53, 54, 55, 56, 57, 58, 59, 60, 61, 79, 83, 84, 85, 86, 87, 88, 89, 90, 91, 92, 93, 94, 95, 96, 97, 98, 99, 100, 101, 102, 103, 117, 118, 119, 131, 213, 214, 218, 297, 299, 315, 319], [0.0, 0.0, 0.0, 0.25, 1.0, 1.0, 1.0, 1.0, 1.0, 1.0, 1.0, 1.0, 1.0, 1.0, 0.0, 0.0, 0.0, 0.0, 0.0, 0.0, 0.25, 0.25, 0.5, 0.25, 0.5, 1.0, 1.0, 1.0, 1.0, 1.0, 0.0, 1.0, 0.0, 1.0, 0.0, 0.0, 0.0, 0.04314, 0.0, 0.0, 0.0, 0.0, 0.5, 0.5, 0.0, 0.0, 0.0, 0.0, 0.0, 0.0, 0.0, 0.0, 0.0]): _vg.add([_i], _w, 'REPLACE')
_vg = ob_wipf.vertex_groups.new(name='LB Foot')
for _i, _w in zip([54, 57, 62, 63, 64, 65, 66, 67, 68, 69, 70, 71, 72, 73, 74, 76, 78, 81, 93, 95, 97, 98, 99, 105, 106, 107, 108, 109, 110, 111, 112, 113, 114, 119, 120, 121, 125, 126, 127, 128, 170, 174, 175, 176, 177, 178, 179, 180, 181, 195, 197, 209, 212, 213, 214, 216, 217, 218, 219, 220, 221, 222, 235, 238, 241, 243, 302, 309, 310], [0.0, 0.0, 0.0, 0.0, 0.0, 0.0, 0.2201, 0.0, 0.0, 0.1089, 1.0, 1.0, 0.9995, 0.9975, 1.0, 0.957, 1.0, 0.0, 0.0, 0.0, 0.0, 0.0, 0.0, 0.1587, 0.0, 0.0, 0.2511, 0.0, 0.6215, 0.9996, 1.0, 0.9996, 0.8339, 0.0, 1.0, 0.7658, 1.0, 0.1428, 0.0, 0.0, 0.0, 0.0, 0.0, 0.0, 0.0, 0.0, 0.0, 0.0, 0.0, 0.0, 0.0, 0.0, 0.0, 0.0, 0.0, 0.0, 0.0, 0.0, 0.0, 0.0, 0.0, 0.0, 0.0, 0.0, 0.0, 0.0, 0.0, 0.0, 0.0]): _vg.add([_i], _w, 'REPLACE')
_vg = ob_wipf.vertex_groups.new(name='LB Leg')
for _i, _w in zip([3, 4, 8, 9, 11, 22, 24, 41, 42, 43, 44, 45, 47, 49, 50, 51, 54, 55, 56, 57, 58, 59, 60, 61, 62, 64, 65, 66, 67, 68, 69, 70, 71, 72, 73, 75, 76, 77, 78, 79, 80, 81, 82, 83, 85, 87, 90, 91, 92, 93, 94, 95, 96, 97, 98, 99, 100, 101, 102, 103, 104, 105, 106, 107, 108, 109, 110, 111, 112, 113, 114, 115, 118, 119, 120, 121, 122, 123, 124, 125, 126, 127, 128, 131, 132, 146, 147, 165, 170, 171, 174, 175, 176, 177, 178, 179, 180, 181, 190, 191, 194, 195, 197, 198, 204, 209, 210, 211, 212, 213, 214, 215, 216, 217, 218, 219, 220, 221, 222, 233, 238, 241, 243, 244, 250, 293, 294, 296, 298, 299, 300, 301, 302, 303, 304, 305, 307, 308, 309, 310, 311, 312, 313, 316, 319, 320, 322, 324, 325, 334, 335, 353, 355, 364], [0.0, 0.0, 0.0, 0.0, 0.0, 0.0, 0.0, 0.0, 0.0, 0.0, 0.0, 0.0, 0.0, 0.0, 0.0, 0.0, 0.0, 0.0, 0.0, 0.0, 0.0, 0.0, 0.0, 0.0, 0.1405, 0.133, 1.0, 1.0, 0.9999, 0.9964, 0.9989, 0.01842, 0.002071, 0.01228, 0.0, 0.0, 0.0, 0.0, 0.0, 0.001131, 5.738e-07, 1.0, 0.0, 0.0, 0.0, 0.0, 0.0, 0.0, 0.0, 0.0, 0.0, 0.0, 0.0, 0.0, 0.0, 0.0, 0.0, 0.0, 0.0, 0.0, 0.1233, 0.6253, 0.2469, 1.0, 0.9999, 1.0, 0.3404, 0.0, 0.0, 0.0, 0.0, 0.0, 0.0, 0.0, 1.0, 0.2133, 0.0, 0.0, 0.0, 0.0, 0.9952, 1.0, 1.0, 0.0, 0.0, 0.0, 0.0, 1.516e-05, 0.0, 0.0, 0.0, 0.0, 0.0, 0.0, 0.0, 0.0, 0.0, 0.0, 0.0, 0.0, 0.0, 0.0, 0.0, 0.0, 0.0, 0.0, 0.0, 0.0, 0.0, 0.0, 0.0, 0.0, 0.0, 0.0, 0.0, 0.0, 0.0, 0.0, 0.0, 5.647e-05, 0.0, 0.0, 0.0, 0.0, 0.0, 0.0, 0.0, 0.0, 0.0, 0.0, 0.0, 0.0, 0.0, 0.0, 0.0, 0.0, 0.9023, 0.0, 0.755, 0.1185, 0.0, 0.3234, 0.0, 0.0, 0.0, 0.0, 0.0, 0.0, 0.0, 0.0, 0.0, 0.0, 0.0, 0.0]): _vg.add([_i], _w, 'REPLACE')
_vg = ob_wipf.vertex_groups.new(name='RB Foot')
_vg.add([187, 190, 191, 192, 193, 194, 196, 198, 229, 230, 231, 232, 233, 239, 240, 244], 1.0, 'REPLACE')
_vg = ob_wipf.vertex_groups.new(name='RB Leg')
for _i, _w in zip([163, 164, 182, 183, 184, 185, 186, 187, 188, 189, 190, 199, 200, 201, 223, 224, 225, 226, 227, 228, 229, 239, 240, 245, 246, 247, 302, 303, 323, 326, 327, 329, 330, 332], [0.0, 0.0, 0.0, 0.2533, 0.3195, 1.0, 0.9098, 0.3, 1.0, 1.0, 0.0, 0.0, 0.0, 0.0, 0.0, 0.3879, 0.5041, 0.2675, 0.3, 1.0, 0.3, 0.3, 0.3, 1.0, 0.7476, 0.7968, 0.0, 0.0, 0.0, 0.0, 0.169, 0.0, 0.0, 0.0]): _vg.add([_i], _w, 'REPLACE')
_vg = ob_wipf.vertex_groups.new(name='RF Foot')
for _i, _w in zip([174, 175, 176, 177, 178, 179, 180, 181, 198, 211, 212, 213, 214, 215, 216, 217, 218, 219, 220, 221, 222, 233, 238], [1.0, 1.0, 1.0, 1.0, 1.0, 1.0, 1.0, 1.0, 0.0, 1.0, 1.0, 1.0, 1.0, 1.0, 1.0, 1.0, 1.0, 1.0, 1.0, 1.0, 1.0, 0.0, 1.0]): _vg.add([_i], _w, 'REPLACE')
_vg = ob_wipf.vertex_groups.new(name='LF Foot')
_vg.add([54, 55, 56, 57, 58, 59, 60, 61, 92, 93, 94, 95, 96, 97, 98, 99, 100, 101, 102, 103, 119], 1.0, 'REPLACE')
_vg = ob_wipf.vertex_groups.new(name='Right Ear')
for _i, _w in zip([136, 137, 138, 139, 140, 150, 151, 152, 153, 154, 155, 156, 159, 160, 161, 289, 290, 291, 292], [1.0, 1.0, 1.0, 1.0, 1.0, 1.0, 0.5, 0.5, 1.0, 1.0, 1.0, 1.0, 0.5, 1.0, 1.0, 1.0, 1.0, 1.0, 1.0]): _vg.add([_i], _w, 'REPLACE')
_vg = ob_wipf.vertex_groups.new(name='Left Ear')
for _i, _w in zip([14, 15, 16, 17, 27, 28, 29, 30, 31, 32, 33, 36, 37, 38, 274, 278, 279, 280, 281], [1.0, 1.0, 1.0, 1.0, 1.0, 0.5, 0.5, 1.0, 1.0, 1.0, 1.0, 0.5, 1.0, 1.0, 1.0, 1.0, 1.0, 1.0, 1.0]): _vg.add([_i], _w, 'REPLACE')
_vg = ob_wipf.vertex_groups.new(name='Bridge')
for _i, _w in zip([267, 268, 269, 273, 285], [1.0, 0.5, 0.5, 0.5, 0.5]): _vg.add([_i], _w, 'REPLACE')
_vg = ob_wipf.vertex_groups.new(name='Nose')
_vg.add([267, 268, 269, 273, 285], 1.0, 'REPLACE')
_vg = ob_wipf.vertex_groups.new(name='Right Toes')
_vg.add([195, 197, 234, 235, 241, 242, 243], 1.0, 'REPLACE')
_vg = ob_wipf.vertex_groups.new(name='Left Toes')
_vg.add([75, 77, 115, 116, 122, 123, 124], 1.0, 'REPLACE')
_m = ob_wipf.modifiers.new('Armature', 'ARMATURE')
_m.object = ob_wipf_bones
_m.use_bone_envelopes = True
_c = ob_wipf.constraints.new('FLOOR'); _c.name = 'Const'
_c.target = ob_empty
_c.offset = 2.1
ob_lamp_001.location = (26.02, -17.24, 17.46)
ob_lamp_001.rotation_euler = (0.9632, -0.626, 1.363)
ob_lamp_001.scale = (1.882, 1.882, 1.882)
ob_lamp_001.lock_rotations_4d = False
ob_lamp_001.empty_display_type = 'ARROWS'
ob_lamp_001.color = (0.0, 0.0, 0.0, 1.0)
ob_lamp_001.lineart.crease_threshold = 0.0
ob_camera.location = (9.185, -12.62, 8.328)
ob_camera.rotation_euler = (1.258, 0.05129, 0.6234)
ob_camera.scale = (1.882, 1.882, 1.882)
ob_camera.lock_rotations_4d = False
ob_camera.empty_display_type = 'ARROWS'
ob_camera.color = (0.0, 0.0, 0.0, 0.0)
ob_camera.display_type = 'WIRE'
ob_camera.lineart.crease_threshold = 0.0
ob_wipf_bones.location = (-1.509, 2.982, 2.981)
ob_wipf_bones.rotation_euler = (1.076, -0.0, 0.0)
ob_wipf_bones.scale = (2.127, 2.127, 1.883)
ob_wipf_bones.lock_rotations_4d = False
ob_wipf_bones.empty_display_type = 'ARROWS'
ob_wipf_bones.color = (0.0, 0.0, 0.0, 1.0)
ob_wipf_bones.show_in_front = True
ob_wipf_bones.lineart.crease_threshold = 0.0
ob_lamp.location = (12.51, -14.16, 5.947)
ob_lamp.rotation_euler = (1.162, 0.613, 0.4881)
ob_lamp.lock_rotations_4d = False
ob_lamp.empty_display_type = 'ARROWS'
ob_lamp.color = (0.0, 0.0, 0.0, 0.0)
ob_lamp.lineart.crease_threshold = 0.0

# ---- collection membership
col_collection_1.objects.link(ob_empty)
col_collection_1.objects.link(ob_lamp_003)
col_collection_1.objects.link(ob_camera_001)
col_collection_1.objects.link(ob_lamp_002)
col_collection_1.objects.link(ob_wipf)
col_collection_1.objects.link(ob_lamp_001)
col_collection_1.objects.link(ob_camera)
col_collection_2.objects.link(ob_empty)
col_collection_2.objects.link(ob_lamp_003)
col_collection_2.objects.link(ob_camera_001)
col_collection_2.objects.link(ob_lamp_002)
col_collection_2.objects.link(ob_wipf_bones)
col_collection_2.objects.link(ob_wipf)
col_collection_2.objects.link(ob_lamp_001)
col_collection_2.objects.link(ob_camera)
col_collection_3.objects.link(ob_empty)
col_collection_3.objects.link(ob_camera_001)
col_collection_3.objects.link(ob_lamp_001)
col_collection_3.objects.link(ob_lamp)
col_collection_3.objects.link(ob_camera)
col_collection_4.objects.link(ob_empty)
col_collection_4.objects.link(ob_camera_001)
col_collection_4.objects.link(ob_lamp_001)
col_collection_4.objects.link(ob_lamp)
col_collection_4.objects.link(ob_camera)

# ---- scene / render settings (as saved in the file)
scene.camera = ob_camera
scene.frame_start = 1; scene.frame_end = 20; scene.frame_set(1)
scene.render.engine = 'BLENDER_EEVEE_NEXT'
scene.render.image_settings.compression = 90
scene.render.resolution_x = 300
scene.render.resolution_y = 300
scene.render.pixel_aspect_x = 100.0
scene.render.pixel_aspect_y = 100.0
scene.render.fps = 25
scene.render.dither_intensity = 0.0
scene.render.film_transparent = True
scene.render.use_compositing = False
scene.render.use_sequencer = False
scene.render.bake_margin = 2
scene.render.bake_bias = 0.0
scene.render.use_stamp_time = False
scene.render.use_stamp_date = False
scene.render.use_stamp_frame = False
scene.render.use_stamp_camera = False
scene.render.use_stamp_scene = False
scene.render.use_stamp_filename = False
scene.render.use_stamp_render_time = False
scene.render.stamp_font_size = 0
scene.cycles.use_denoising = False
scene.cycles.samples = 10
scene.cycles.sampling_pattern = 'TABULATED_SOBOL'
scene.cycles.light_sampling_threshold = 0.0
scene.cycles.use_adaptive_sampling = False
scene.cycles.use_light_tree = False
scene.cycles.blur_glossy = 0.0
scene.cycles.volume_bounces = 1
scene.cycles.pixel_filter_type = 'GAUSSIAN'
scene.cycles.sample_clamp_indirect = 0.0
scene.view_settings.view_transform = 'Raw'
bpy.context.view_layer.update()
